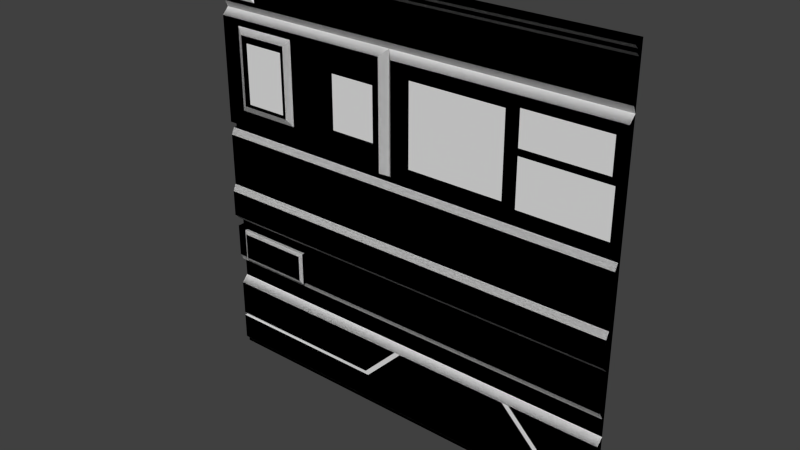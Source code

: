 # Source: med2_1.blend  (saved by Blender 2.76.0; exported with 4.5.12 LTS)
import bpy
from mathutils import Matrix  # noqa: F401  (used for matrix-valued properties, if any)

bpy.ops.wm.read_factory_settings(use_empty=True)
scene = bpy.context.scene
scene.name = 'Scene'

# ---- collections
col_collection_7 = bpy.data.collections.new('Collection 7'); scene.collection.children.link(col_collection_7)

# ---- world
world_world = bpy.data.worlds.new('World'); scene.world = world_world
world_world.color = (0.05088, 0.05088, 0.05088)
world_world.use_sun_shadow = False
world_world.sun_shadow_jitter_overblur = 0.0
world_world.cycles.sampling_method = 'NONE'
world_world.cycles.sample_map_resolution = 256

# ---- meshes
me_med2_1_png_001 = bpy.data.meshes.new('med2_1.png.001')
me_med2_1_png_001.from_pydata([(-0.1402, 1.24, 0.9), (-0.1402, 1.24, 0.26), (-1.28, 1.24, 0.26), (-1.28, 1.24, 0.9), (-1.16, 1.24, 0.36), (-1.16, 1.24, 0.86), (-0.8001, 1.22, 0.4004), (-0.8001, 1.22, 0.82), (-1.12, 1.22, 0.82), (-1.12, 1.22, 0.4004), (-0.76, 1.24, 0.86), (-0.76, 1.24, 0.36), (-1.28, 1.28, -1.28), (1.28, 1.28, -1.28), (1.28, 1.22, 1.28), (-1.28, 1.22, 1.28), (-1.28, 1.26, -1.24), (-1.28, 1.24, -1.06), (-1.28, 1.24, -1.04), (-1.28, 1.24, -0.82), (-1.28, 1.28, -0.78), (-1.28, 1.28, -0.66), (-1.18, 1.21, -0.5983), (-1.2, 1.22, -0.6183), (-1.28, 1.28, -0.42), (-1.28, 1.28, -0.38), (-1.28, 1.28, 0.22), (-1.28, 1.28, 0.24), (-1.28, 1.28, 0.94), (-1.28, 1.26, 0.98), (-1.28, 1.26, 1.2), (-1.28, 1.24, 1.24), (1.28, 1.26, -1.24), (1.28, 1.24, -1.06), (1.28, 1.24, -1.04), (1.28, 1.24, -0.82), (1.28, 1.28, -0.78), (1.28, 1.28, -0.66), (1.28, 1.28, -0.42), (1.28, 1.28, -0.38), (1.28, 1.28, 0.22), (1.28, 1.28, 0.24), (1.28, 1.28, 0.94), (1.28, 1.26, 0.98), (1.28, 1.26, 1.2), (1.28, 1.24, 1.24), (-0.9999, 1.26, 1.02), (-1.2, 1.26, 1.02), (-0.9999, 1.26, 1.18), (-1.2, 1.26, 1.18), (1.28, 1.26, -1.26), (-0.1003, 1.28, 0.24), (-0.1003, 1.28, 0.94), (1.124, 1.24, -1.05), (-1.28, 1.26, -1.26), (1.28, 1.24, -1.22), (-0.2472, 1.24, -1.05), (1.28, 1.24, 0.9), (-0.05983, 1.24, 0.9), (-0.1402, 1.24, 0.9), (-0.7406, 1.21, -0.4383), (-0.7406, 1.21, -0.5983), (-0.7204, 1.22, -0.6183), (-0.7204, 1.22, -0.4183), (1.28, 1.22, 1.26), (-1.2, 1.22, -0.4183), (-1.28, 1.24, -1.22), (-1.18, 1.21, -0.4383), (-1.28, 1.22, 1.26), (1.28, 1.24, 1.22), (-1.28, 1.24, 1.22), (1.28, 1.24, 0.26), (-0.05983, 1.24, 0.26), (-0.1402, 1.24, 0.26), (-1.28, 1.24, 0.26), (-1.2, 1.22, 1.18), (-0.9999, 1.22, 1.18), (-1.2, 1.22, 1.02), (-0.9999, 1.22, 1.02), (-1.28, 1.26, -0.38), (-1.28, 1.22, -0.34), (-1.28, 1.22, -0.18), (-1.28, 1.24, -0.14), (-1.28, 1.24, 0.18), (-1.28, 1.26, 0.22), (1.28, 1.26, -0.38), (1.28, 1.22, -0.34), (1.28, 1.22, -0.18), (1.28, 1.24, -0.14), (1.28, 1.24, 0.18), (1.28, 1.26, 0.22), (-1.28, 1.26, -0.66), (-1.28, 1.24, -0.62), (-1.28, 1.24, -0.42), (1.28, 1.26, -0.66), (1.28, 1.24, -0.62), (1.28, 1.24, -0.42), (-1.2, 1.24, -0.62), (-1.2, 1.24, -0.42), (-0.7204, 1.24, -0.62), (-0.7204, 1.24, -0.42), (-1.28, 1.26, -1.06), (-1.28, 1.26, -1.04), (1.28, 1.26, -1.06), (1.28, 1.26, -1.04), (-1.28, 1.28, 1.28), (1.28, 1.28, 1.28), (-1.28, 1.24, 0.9)], [], [(0, 3, 1), (3, 2, 1), (8, 9, 6), (8, 7, 5), (6, 11, 10), (7, 8, 6), (9, 8, 5), (6, 9, 4), (4, 9, 5), (7, 6, 10), (11, 6, 4), (48, 76, 78), (87, 81, 80), (92, 93, 24), (44, 42, 106), (90, 84, 83), (51, 27, 26), (31, 70, 69), (106, 105, 15), (42, 52, 58), (100, 38, 24), (14, 106, 15), (72, 71, 57), (49, 75, 76), (80, 79, 85), (32, 16, 54), (86, 87, 80), (43, 42, 44), (49, 47, 75), (45, 69, 44), (82, 88, 83), (40, 41, 51), (34, 53, 104), (56, 101, 17), (51, 52, 59), (107, 28, 27), (42, 43, 29), (22, 61, 60), (92, 97, 98), (20, 36, 37), (39, 85, 79), (75, 77, 78), (31, 105, 30), (59, 52, 28), (104, 53, 103), (46, 48, 78), (64, 68, 31), (67, 22, 60), (28, 29, 30), (81, 87, 82), (25, 39, 79), (41, 71, 72), (65, 67, 63), (67, 60, 63), (99, 91, 94), (100, 96, 38), (44, 69, 70), (37, 38, 95), (57, 71, 41), (98, 97, 23), (50, 54, 12), (62, 61, 22), (82, 26, 25), (64, 14, 15), (106, 45, 44), (30, 70, 31), (53, 33, 103), (73, 74, 27), (65, 63, 100), (47, 77, 75), (40, 89, 88), (34, 35, 53), (53, 35, 56), (60, 61, 62), (45, 31, 69), (16, 66, 101), (87, 86, 39), (56, 18, 102), (66, 17, 101), (74, 107, 27), (92, 24, 21), (99, 62, 23), (20, 12, 102), (36, 35, 104), (88, 89, 83), (35, 36, 20), (47, 46, 77), (100, 63, 62), (56, 102, 101), (55, 66, 16), (87, 88, 82), (28, 42, 29), (51, 72, 58), (76, 75, 78), (50, 32, 54), (22, 67, 23), (101, 102, 12), (21, 91, 92), (102, 19, 20), (95, 96, 99), (90, 89, 40), (96, 95, 38), (56, 17, 66), (73, 51, 59), (36, 104, 13), (16, 101, 12), (92, 91, 97), (58, 72, 57), (94, 37, 95), (19, 35, 20), (39, 40, 88), (106, 64, 45), (63, 60, 62), (96, 100, 99), (23, 62, 22), (80, 81, 25), (25, 79, 80), (84, 26, 83), (65, 98, 23), (25, 81, 82), (42, 57, 41), (51, 41, 72), (44, 30, 43), (94, 95, 99), (67, 65, 23), (106, 14, 64), (51, 73, 27), (93, 92, 98), (88, 87, 39), (105, 28, 30), (21, 20, 37), (31, 68, 105), (86, 85, 39), (99, 97, 91), (84, 90, 40), (13, 50, 12), (89, 90, 83), (107, 59, 28), (38, 39, 24), (99, 100, 62), (86, 80, 85), (46, 78, 77), (82, 83, 26), (57, 42, 58), (68, 15, 105), (21, 37, 91), (48, 49, 76), (97, 99, 23), (100, 24, 98), (39, 25, 24), (52, 51, 58), (103, 55, 32), (32, 55, 16), (26, 84, 40), (32, 13, 103), (18, 19, 102), (35, 34, 104), (30, 29, 43), (56, 55, 53), (68, 64, 15), (45, 64, 31), (19, 18, 56), (24, 93, 98), (30, 44, 70), (26, 40, 51), (98, 65, 100), (12, 54, 16), (35, 19, 56), (104, 103, 13), (56, 66, 55), (55, 33, 53), (50, 13, 32), (103, 33, 55), (37, 94, 91), (7, 10, 5), (12, 105, 106), (13, 12, 106)])
_uv = me_med2_1_png_001.uv_layers.new(name='UVMap')
_uv.uv.foreach_set('vector', [0.625, 0.7454, 0.6561, 0.7376, 0.6389, 0.7454, 0.6561, 0.7376, 0.6389, 0.7375, 0.6389, 0.7454, 0.627, 0.7444, 0.627, 0.7393, 0.6309, 0.7393, 0.627, 0.7444, 0.6309, 0.7444, 0.6265, 0.7449, 0.6309, 0.7395, 0.6314, 0.7391, 0.6314, 0.7446, 0.6309, 0.7444, 0.627, 0.7444, 0.6309, 0.7393, 0.6269, 0.7395, 0.6269, 0.7441, 0.6265, 0.7446, 0.6304, 0.7393, 0.6273, 0.7393, 0.6269, 0.7388, 0.6265, 0.739, 0.6269, 0.7395, 0.6265, 0.7446, 0.6309, 0.7441, 0.6309, 0.7395, 0.6314, 0.7446, 0.6308, 0.7388, 0.6304, 0.7393, 0.6269, 0.7388, 0.6286, 0.7476, 0.6286, 0.7476, 0.6286, 0.7476, 0.6562, 0.7322, 0.625, 0.7322, 0.625, 0.7302, 0.6561, 0.7268, 0.6561, 0.729, 0.6561, 0.729, 0.6561, 0.749, 0.6561, 0.7459, 0.6561, 0.75, 0.6562, 0.7371, 0.625, 0.7371, 0.625, 0.7366, 0.6394, 0.7373, 0.625, 0.7373, 0.625, 0.7371, 0.625, 0.7495, 0.625, 0.7493, 0.6562, 0.7493, 0.6563, 0.75, 0.625, 0.75, 0.625, 0.7499, 0.6562, 0.7458, 0.6394, 0.7458, 0.6399, 0.7454, 0.6337, 0.7299, 0.6445, 0.7299, 0.6308, 0.7299, 0.6563, 0.7499, 0.6563, 0.75, 0.625, 0.7499, 0.6399, 0.7375, 0.6562, 0.7375, 0.6562, 0.7454, 0.6264, 0.7489, 0.6264, 0.7489, 0.6264, 0.7489, 0.625, 0.7302, 0.625, 0.7297, 0.6562, 0.7297, 0.6562, 0.7192, 0.625, 0.7192, 0.625, 0.719, 0.6562, 0.7302, 0.6562, 0.7322, 0.625, 0.7302, 0.6561, 0.7463, 0.6561, 0.7459, 0.6561, 0.749, 0.6259, 0.7473, 0.6259, 0.7473, 0.6259, 0.7473, 0.6561, 0.7495, 0.6561, 0.7493, 0.6561, 0.749, 0.625, 0.7327, 0.6562, 0.7327, 0.625, 0.7366, 0.6562, 0.7371, 0.6562, 0.7373, 0.6394, 0.7373, 0.6562, 0.7217, 0.6524, 0.7217, 0.6562, 0.7217, 0.6377, 0.7215, 0.6251, 0.7215, 0.6251, 0.7215, 0.6394, 0.7373, 0.6394, 0.7458, 0.6389, 0.7454, 0.6561, 0.7454, 0.6561, 0.7459, 0.6561, 0.7373, 0.6562, 0.7458, 0.6562, 0.7463, 0.625, 0.7463, 0.6262, 0.7271, 0.6316, 0.7271, 0.6316, 0.729, 0.625, 0.7268, 0.626, 0.7268, 0.626, 0.7293, 0.625, 0.7249, 0.6562, 0.7249, 0.6562, 0.7263, 0.6562, 0.7298, 0.6562, 0.7298, 0.625, 0.7298, 0.626, 0.7488, 0.626, 0.7468, 0.6284, 0.7468, 0.6561, 0.7495, 0.6561, 0.75, 0.6561, 0.749, 0.6389, 0.7454, 0.6394, 0.7458, 0.625, 0.7458, 0.6539, 0.7214, 0.6538, 0.7214, 0.6539, 0.7214, 0.6286, 0.7476, 0.6286, 0.7476, 0.6286, 0.7476, 0.6562, 0.7497, 0.625, 0.7497, 0.625, 0.7495, 0.6262, 0.729, 0.6262, 0.7271, 0.6316, 0.729, 0.6561, 0.7459, 0.6561, 0.7463, 0.6561, 0.749, 0.625, 0.7322, 0.6562, 0.7322, 0.625, 0.7327, 0.625, 0.7298, 0.6562, 0.7298, 0.625, 0.7298, 0.6562, 0.7373, 0.6562, 0.7375, 0.6399, 0.7375, 0.626, 0.7293, 0.6262, 0.729, 0.6318, 0.7293, 0.6262, 0.729, 0.6316, 0.729, 0.6318, 0.7293, 0.6318, 0.7268, 0.625, 0.7263, 0.6562, 0.7263, 0.6337, 0.7299, 0.6445, 0.7299, 0.6445, 0.7299, 0.6562, 0.749, 0.6562, 0.7493, 0.625, 0.7493, 0.6561, 0.7263, 0.6561, 0.729, 0.6561, 0.7268, 0.6561, 0.7454, 0.6561, 0.7376, 0.6561, 0.7373, 0.626, 0.7293, 0.626, 0.7268, 0.626, 0.7268, 0.6562, 0.719, 0.625, 0.719, 0.625, 0.7188, 0.6318, 0.7268, 0.6316, 0.7271, 0.6262, 0.7271, 0.6561, 0.7327, 0.6561, 0.7371, 0.6561, 0.7298, 0.6562, 0.7498, 0.6562, 0.7499, 0.625, 0.7499, 0.6561, 0.75, 0.6561, 0.7495, 0.6561, 0.749, 0.6561, 0.749, 0.6561, 0.7493, 0.6561, 0.7495, 0.6544, 0.7214, 0.6562, 0.7214, 0.6562, 0.7214, 0.6389, 0.7375, 0.625, 0.7375, 0.625, 0.7373, 0.6317, 0.7299, 0.6331, 0.7299, 0.6337, 0.7299, 0.6259, 0.7473, 0.6259, 0.7473, 0.6259, 0.7473, 0.6561, 0.7371, 0.6561, 0.7366, 0.6561, 0.7327, 0.6562, 0.7217, 0.6562, 0.7244, 0.6526, 0.7217, 0.6526, 0.7217, 0.6562, 0.7244, 0.6382, 0.7212, 0.6316, 0.729, 0.6316, 0.7271, 0.6318, 0.7268, 0.6562, 0.7495, 0.625, 0.7495, 0.6562, 0.7493, 0.6561, 0.7193, 0.6561, 0.7195, 0.6561, 0.7215, 0.6561, 0.7322, 0.6561, 0.7302, 0.6561, 0.7298, 0.6375, 0.7217, 0.625, 0.7217, 0.625, 0.7217, 0.6561, 0.7195, 0.6561, 0.7215, 0.6561, 0.7215, 0.6561, 0.7376, 0.6561, 0.7454, 0.6561, 0.7373, 0.6561, 0.7268, 0.6561, 0.729, 0.6561, 0.7263, 0.6319, 0.7268, 0.6319, 0.7268, 0.6261, 0.7267, 0.6561, 0.7249, 0.6561, 0.7188, 0.6561, 0.7217, 0.6561, 0.7249, 0.6561, 0.7244, 0.6561, 0.7217, 0.6562, 0.7327, 0.6562, 0.7366, 0.625, 0.7366, 0.6562, 0.7244, 0.6562, 0.7249, 0.625, 0.7249, 0.6259, 0.7473, 0.626, 0.7473, 0.6259, 0.7473, 0.632, 0.7293, 0.632, 0.7293, 0.632, 0.7268, 0.6342, 0.7215, 0.6335, 0.7215, 0.6335, 0.7215, 0.6562, 0.7195, 0.625, 0.7195, 0.625, 0.7192, 0.6562, 0.7322, 0.6562, 0.7327, 0.625, 0.7327, 0.625, 0.7458, 0.6562, 0.7458, 0.625, 0.7463, 0.6394, 0.7373, 0.6399, 0.7375, 0.6399, 0.7454, 0.6284, 0.7488, 0.626, 0.7488, 0.6284, 0.7468, 0.6562, 0.719, 0.6562, 0.7192, 0.625, 0.719, 0.6262, 0.7271, 0.6262, 0.729, 0.626, 0.7268, 0.6561, 0.7215, 0.6561, 0.7217, 0.6561, 0.7188, 0.6561, 0.7263, 0.6561, 0.7263, 0.6561, 0.7268, 0.6561, 0.7217, 0.6561, 0.7244, 0.6561, 0.7249, 0.6562, 0.7268, 0.6562, 0.7293, 0.6318, 0.7268, 0.6561, 0.7371, 0.6561, 0.7366, 0.6561, 0.7371, 0.6561, 0.729, 0.6561, 0.7268, 0.6561, 0.729, 0.6382, 0.7212, 0.6252, 0.7212, 0.6252, 0.7194, 0.6389, 0.7375, 0.6394, 0.7373, 0.6389, 0.7454, 0.6561, 0.7249, 0.6561, 0.7217, 0.6561, 0.7188, 0.6561, 0.7193, 0.6561, 0.7215, 0.6561, 0.7188, 0.625, 0.7268, 0.625, 0.7263, 0.626, 0.7268, 0.6399, 0.7454, 0.6399, 0.7375, 0.6562, 0.7454, 0.6561, 0.7263, 0.6561, 0.7263, 0.6561, 0.7268, 0.625, 0.7244, 0.6562, 0.7244, 0.625, 0.7249, 0.6561, 0.7298, 0.6561, 0.7371, 0.6561, 0.7327, 0.6561, 0.75, 0.6561, 0.7498, 0.6561, 0.7495, 0.6318, 0.7293, 0.6316, 0.729, 0.6318, 0.7268, 0.6562, 0.7293, 0.6318, 0.7293, 0.6318, 0.7268, 0.626, 0.7268, 0.6318, 0.7268, 0.6262, 0.7271, 0.6561, 0.7302, 0.6561, 0.7322, 0.6561, 0.7298, 0.6561, 0.7298, 0.6561, 0.7298, 0.6561, 0.7302, 0.6561, 0.7371, 0.6561, 0.7371, 0.6561, 0.7366, 0.626, 0.7293, 0.626, 0.7293, 0.626, 0.7268, 0.6561, 0.7298, 0.6561, 0.7322, 0.6561, 0.7327, 0.6561, 0.7459, 0.6561, 0.7454, 0.6561, 0.7373, 0.6394, 0.7373, 0.6562, 0.7373, 0.6399, 0.7375, 0.625, 0.749, 0.6561, 0.7463, 0.6561, 0.749, 0.6562, 0.7263, 0.6562, 0.7268, 0.6318, 0.7268, 0.6262, 0.729, 0.626, 0.7293, 0.626, 0.7268, 0.6561, 0.75, 0.6561, 0.75, 0.6561, 0.7498, 0.6394, 0.7373, 0.6389, 0.7375, 0.625, 0.7373, 0.625, 0.7293, 0.625, 0.7268, 0.626, 0.7293, 0.6561, 0.7327, 0.6561, 0.7322, 0.6561, 0.7298, 0.6561, 0.75, 0.6561, 0.7459, 0.6561, 0.749, 0.625, 0.7263, 0.625, 0.7249, 0.6562, 0.7263, 0.6561, 0.7495, 0.6561, 0.7498, 0.6561, 0.75, 0.6561, 0.7302, 0.6561, 0.7298, 0.6561, 0.7298, 0.6318, 0.7268, 0.626, 0.7268, 0.625, 0.7263, 0.6251, 0.7365, 0.6558, 0.7365, 0.6558, 0.7365, 0.6562, 0.7188, 0.6562, 0.719, 0.625, 0.7188, 0.6562, 0.7366, 0.6562, 0.7371, 0.625, 0.7366, 0.625, 0.7454, 0.6389, 0.7454, 0.625, 0.7458, 0.6562, 0.7293, 0.6562, 0.7297, 0.625, 0.7293, 0.632, 0.7268, 0.632, 0.7293, 0.632, 0.7268, 0.6562, 0.7302, 0.625, 0.7302, 0.6562, 0.7297, 0.626, 0.7473, 0.626, 0.7473, 0.6259, 0.7473, 0.6561, 0.7327, 0.6561, 0.7366, 0.6561, 0.7371, 0.6562, 0.7454, 0.6562, 0.7458, 0.6399, 0.7454, 0.6561, 0.7498, 0.6561, 0.75, 0.6561, 0.75, 0.625, 0.7263, 0.6562, 0.7263, 0.625, 0.7263, 0.6264, 0.7489, 0.6264, 0.7489, 0.6264, 0.7489, 0.6261, 0.7267, 0.6319, 0.7268, 0.6261, 0.7267, 0.6337, 0.7299, 0.6308, 0.7299, 0.6317, 0.7299, 0.6562, 0.7297, 0.625, 0.7297, 0.625, 0.7293, 0.6394, 0.7458, 0.6394, 0.7373, 0.6399, 0.7454, 0.6561, 0.7215, 0.6561, 0.7195, 0.6561, 0.7193, 0.6562, 0.7192, 0.6562, 0.7195, 0.625, 0.7192, 0.6251, 0.7365, 0.6251, 0.7365, 0.6558, 0.7365, 0.6561, 0.7193, 0.6561, 0.7188, 0.6561, 0.7215, 0.6561, 0.7217, 0.6561, 0.7244, 0.6561, 0.7217, 0.6561, 0.7244, 0.6561, 0.7217, 0.6561, 0.7217, 0.6561, 0.7463, 0.6562, 0.7463, 0.6561, 0.749, 0.6382, 0.7212, 0.6562, 0.7194, 0.6526, 0.7217, 0.625, 0.7498, 0.6562, 0.7498, 0.625, 0.7499, 0.6562, 0.7495, 0.6562, 0.7497, 0.625, 0.7495, 0.625, 0.7244, 0.625, 0.7217, 0.6382, 0.7212, 0.6308, 0.7299, 0.6308, 0.7299, 0.6317, 0.7299, 0.625, 0.749, 0.6562, 0.749, 0.625, 0.7493, 0.625, 0.7371, 0.6562, 0.7371, 0.6394, 0.7373, 0.6317, 0.7299, 0.6317, 0.7299, 0.6337, 0.7299, 0.6561, 0.7188, 0.6561, 0.719, 0.6561, 0.7193, 0.6562, 0.7244, 0.625, 0.7244, 0.6382, 0.7212, 0.6561, 0.7217, 0.6561, 0.7215, 0.6561, 0.7188, 0.6382, 0.7212, 0.6252, 0.7194, 0.6562, 0.7194, 0.6562, 0.7194, 0.6562, 0.7212, 0.6526, 0.7217, 0.6561, 0.719, 0.6561, 0.7188, 0.6561, 0.7193, 0.6561, 0.7215, 0.6561, 0.7215, 0.6561, 0.7195, 0.6562, 0.7263, 0.6562, 0.7263, 0.625, 0.7263, 0.6309, 0.7444, 0.6314, 0.7449, 0.6265, 0.7449, 0.625, 0.7188, 0.0, 0.0, 0.6563, 0.75, 0.0, 0.0, 0.625, 0.7188, 0.6563, 0.75])
_ca = me_med2_1_png_001.color_attributes.new('Col', 'BYTE_COLOR', 'CORNER')
_ca.data.foreach_set('color', [0.2346, 0.0, 0.0, 1.0, 0.2346, 0.0, 0.0, 1.0, 0.2346, 0.0, 0.0, 1.0, 0.2346, 0.0, 0.0, 1.0, 0.2346, 0.0, 0.0, 1.0, 0.2346, 0.0, 0.0, 1.0, 0.2346, 0.0, 0.0, 1.0, 0.2346, 0.0, 0.0, 1.0, 0.2346, 0.0, 0.0, 1.0, 0.2346, 0.0, 0.0, 1.0, 0.2346, 0.0, 0.0, 1.0, 0.2346, 0.0, 0.0, 1.0, 0.2346, 0.0, 0.0, 1.0, 0.2346, 0.0, 0.0, 1.0, 0.2346, 0.0, 0.0, 1.0, 0.2346, 0.0, 0.0, 1.0, 0.2346, 0.0, 0.0, 1.0, 0.2346, 0.0, 0.0, 1.0, 0.2346, 0.0, 0.0, 1.0, 0.2346, 0.0, 0.0, 1.0, 0.2346, 0.0, 0.0, 1.0, 0.2346, 0.0, 0.0, 1.0, 0.2346, 0.0, 0.0, 1.0, 0.2346, 0.0, 0.0, 1.0, 0.2346, 0.0, 0.0, 1.0, 0.2346, 0.0, 0.0, 1.0, 0.2346, 0.0, 0.0, 1.0, 0.2346, 0.0, 0.0, 1.0, 0.2346, 0.0, 0.0, 1.0, 0.2346, 0.0, 0.0, 1.0, 0.2346, 0.0, 0.0, 1.0, 0.2346, 0.0, 0.0, 1.0, 0.2346, 0.0, 0.0, 1.0, 0.2346, 0.0, 0.0, 1.0, 0.2346, 0.0, 0.0, 1.0, 0.2346, 0.0, 0.0, 1.0, 0.2346, 0.0, 0.0, 1.0, 0.2346, 0.0, 0.0, 1.0, 0.2346, 0.0, 0.0, 1.0, 0.2346, 0.0, 0.0, 1.0, 0.2346, 0.0, 0.0, 1.0, 0.2346, 0.0, 0.0, 1.0, 0.2346, 0.0, 0.0, 1.0, 0.2346, 0.0, 0.0, 1.0, 0.2346, 0.0, 0.0, 1.0, 0.2346, 0.0, 0.0, 1.0, 0.2346, 0.0, 0.0, 1.0, 0.2346, 0.0, 0.0, 1.0, 0.2346, 0.0, 0.0, 1.0, 0.2346, 0.0, 0.0, 1.0, 0.2346, 0.0, 0.0, 1.0, 0.2346, 0.0, 0.0, 1.0, 0.2346, 0.0, 0.0, 1.0, 0.2346, 0.0, 0.0, 1.0, 0.2346, 0.0, 0.0, 1.0, 0.2346, 0.0, 0.0, 1.0, 0.2346, 0.0, 0.0, 1.0, 0.2346, 0.0, 0.0, 1.0, 0.2346, 0.0, 0.0, 1.0, 0.2346, 0.0, 0.0, 1.0, 0.2346, 0.0, 0.0, 1.0, 0.2346, 0.0, 0.0, 1.0, 0.2346, 0.0, 0.0, 1.0, 0.2346, 0.0, 0.0, 1.0, 0.2346, 0.0, 0.0, 1.0, 0.2346, 0.0, 0.0, 1.0, 0.2346, 0.0, 0.0, 1.0, 0.2346, 0.0, 0.0, 1.0, 0.2346, 0.0, 0.0, 1.0, 0.2346, 0.0, 0.0, 1.0, 0.2346, 0.0, 0.0, 1.0, 0.2346, 0.0, 0.0, 1.0, 0.2346, 0.0, 0.0, 1.0, 0.2346, 0.0, 0.0, 1.0, 0.2346, 0.0, 0.0, 1.0, 0.2346, 0.0, 0.0, 1.0, 0.2346, 0.0, 0.0, 1.0, 0.2346, 0.0, 0.0, 1.0, 0.2346, 0.0, 0.0, 1.0, 0.2346, 0.0, 0.0, 1.0, 0.2346, 0.0, 0.0, 1.0, 0.2346, 0.0, 0.0, 1.0, 0.2346, 0.0, 0.0, 1.0, 0.2346, 0.0, 0.0, 1.0, 0.2346, 0.0, 0.0, 1.0, 0.2346, 0.0, 0.0, 1.0, 0.2346, 0.0, 0.0, 1.0, 0.2346, 0.0, 0.0, 1.0, 0.2346, 0.0, 0.0, 1.0, 0.2346, 0.0, 0.0, 1.0, 0.2346, 0.0, 0.0, 1.0, 0.2346, 0.0, 0.0, 1.0, 0.2346, 0.0, 0.0, 1.0, 0.2346, 0.0, 0.0, 1.0, 0.2346, 0.0, 0.0, 1.0, 0.2346, 0.0, 0.0, 1.0, 0.2346, 0.0, 0.0, 1.0, 0.2346, 0.0, 0.0, 1.0, 0.2346, 0.0, 0.0, 1.0, 0.2346, 0.0, 0.0, 1.0, 0.2346, 0.0, 0.0, 1.0, 0.2346, 0.0, 0.0, 1.0, 0.2346, 0.0, 0.0, 1.0, 0.2346, 0.0, 0.0, 1.0, 0.2346, 0.0, 0.0, 1.0, 0.2346, 0.0, 0.0, 1.0, 0.2346, 0.0, 0.0, 1.0, 0.2346, 0.0, 0.0, 1.0, 0.2346, 0.0, 0.0, 1.0, 0.2346, 0.0, 0.0, 1.0, 0.2346, 0.0, 0.0, 1.0, 0.2346, 0.0, 0.0, 1.0, 0.2346, 0.0, 0.0, 1.0, 0.2346, 0.0, 0.0, 1.0, 0.2346, 0.0, 0.0, 1.0, 0.2346, 0.0, 0.0, 1.0, 0.2346, 0.0, 0.0, 1.0, 0.2346, 0.0, 0.0, 1.0, 0.2346, 0.0, 0.0, 1.0, 0.2346, 0.0, 0.0, 1.0, 0.2346, 0.0, 0.0, 1.0, 0.2346, 0.0, 0.0, 1.0, 0.2346, 0.0, 0.0, 1.0, 0.2346, 0.0, 0.0, 1.0, 0.2346, 0.0, 0.0, 1.0, 0.2346, 0.0, 0.0, 1.0, 0.2346, 0.0, 0.0, 1.0, 0.2346, 0.0, 0.0, 1.0, 0.2346, 0.0, 0.0, 1.0, 0.2346, 0.0, 0.0, 1.0, 0.2346, 0.0, 0.0, 1.0, 0.2346, 0.0, 0.0, 1.0, 0.2346, 0.0, 0.0, 1.0, 0.2346, 0.0, 0.0, 1.0, 0.2346, 0.0, 0.0, 1.0, 0.2346, 0.0, 0.0, 1.0, 0.2346, 0.0, 0.0, 1.0, 0.2346, 0.0, 0.0, 1.0, 0.2346, 0.0, 0.0, 1.0, 0.2346, 0.0, 0.0, 1.0, 0.2346, 0.0, 0.0, 1.0, 0.2346, 0.0, 0.0, 1.0, 0.2346, 0.0, 0.0, 1.0, 0.2346, 0.0, 0.0, 1.0, 0.2346, 0.0, 0.0, 1.0, 0.2346, 0.0, 0.0, 1.0, 0.2346, 0.0, 0.0, 1.0, 0.2346, 0.0, 0.0, 1.0, 0.2346, 0.0, 0.0, 1.0, 0.2346, 0.0, 0.0, 1.0, 0.2346, 0.0, 0.0, 1.0, 0.2346, 0.0, 0.0, 1.0, 0.2346, 0.0, 0.0, 1.0, 0.2346, 0.0, 0.0, 1.0, 0.2346, 0.0, 0.0, 1.0, 0.2346, 0.0, 0.0, 1.0, 0.2346, 0.0, 0.0, 1.0, 0.2346, 0.0, 0.0, 1.0, 0.2346, 0.0, 0.0, 1.0, 0.2346, 0.0, 0.0, 1.0, 0.2346, 0.0, 0.0, 1.0, 0.2346, 0.0, 0.0, 1.0, 0.2346, 0.0, 0.0, 1.0, 0.2346, 0.0, 0.0, 1.0, 0.2346, 0.0, 0.0, 1.0, 0.2346, 0.0, 0.0, 1.0, 0.2346, 0.0, 0.0, 1.0, 0.2346, 0.0, 0.0, 1.0, 0.2346, 0.0, 0.0, 1.0, 0.2346, 0.0, 0.0, 1.0, 0.2346, 0.0, 0.0, 1.0, 0.2346, 0.0, 0.0, 1.0, 0.2346, 0.0, 0.0, 1.0, 0.2346, 0.0, 0.0, 1.0, 0.2346, 0.0, 0.0, 1.0, 0.2346, 0.0, 0.0, 1.0, 0.2346, 0.0, 0.0, 1.0, 0.2346, 0.0, 0.0, 1.0, 0.2346, 0.0, 0.0, 1.0, 0.2346, 0.0, 0.0, 1.0, 0.2346, 0.0, 0.0, 1.0, 0.2346, 0.0, 0.0, 1.0, 0.2346, 0.0, 0.0, 1.0, 0.2346, 0.0, 0.0, 1.0, 0.2346, 0.0, 0.0, 1.0, 0.2346, 0.0, 0.0, 1.0, 0.2346, 0.0, 0.0, 1.0, 0.2346, 0.0, 0.0, 1.0, 0.2346, 0.0, 0.0, 1.0, 0.2346, 0.0, 0.0, 1.0, 0.2346, 0.0, 0.0, 1.0, 0.2346, 0.0, 0.0, 1.0, 0.2346, 0.0, 0.0, 1.0, 0.2346, 0.0, 0.0, 1.0, 0.2346, 0.0, 0.0, 1.0, 0.2346, 0.0, 0.0, 1.0, 0.2346, 0.0, 0.0, 1.0, 0.2346, 0.0, 0.0, 1.0, 0.2346, 0.0, 0.0, 1.0, 0.2346, 0.0, 0.0, 1.0, 0.2346, 0.0, 0.0, 1.0, 0.2346, 0.0, 0.0, 1.0, 0.2346, 0.0, 0.0, 1.0, 0.2346, 0.0, 0.0, 1.0, 0.2346, 0.0, 0.0, 1.0, 0.2346, 0.0, 0.0, 1.0, 0.2346, 0.0, 0.0, 1.0, 0.2346, 0.0, 0.0, 1.0, 0.2346, 0.0, 0.0, 1.0, 0.2346, 0.0, 0.0, 1.0, 0.2346, 0.0, 0.0, 1.0, 0.2346, 0.0, 0.0, 1.0, 0.2346, 0.0, 0.0, 1.0, 0.2346, 0.0, 0.0, 1.0, 0.2346, 0.0, 0.0, 1.0, 0.2346, 0.0, 0.0, 1.0, 0.2346, 0.0, 0.0, 1.0, 0.2346, 0.0, 0.0, 1.0, 0.2346, 0.0, 0.0, 1.0, 0.2346, 0.0, 0.0, 1.0, 0.2346, 0.0, 0.0, 1.0, 0.2346, 0.0, 0.0, 1.0, 0.2346, 0.0, 0.0, 1.0, 0.2346, 0.0, 0.0, 1.0, 0.2346, 0.0, 0.0, 1.0, 0.2346, 0.0, 0.0, 1.0, 0.2346, 0.0, 0.0, 1.0, 0.2346, 0.0, 0.0, 1.0, 0.2346, 0.0, 0.0, 1.0, 0.2346, 0.0, 0.0, 1.0, 0.2346, 0.0, 0.0, 1.0, 0.2346, 0.0, 0.0, 1.0, 0.2346, 0.0, 0.0, 1.0, 0.2346, 0.0, 0.0, 1.0, 0.2346, 0.0, 0.0, 1.0, 0.2346, 0.0, 0.0, 1.0, 0.2346, 0.0, 0.0, 1.0, 0.2346, 0.0, 0.0, 1.0, 0.2346, 0.0, 0.0, 1.0, 0.2346, 0.0, 0.0, 1.0, 0.2346, 0.0, 0.0, 1.0, 0.2346, 0.0, 0.0, 1.0, 0.2346, 0.0, 0.0, 1.0, 0.2346, 0.0, 0.0, 1.0, 0.2346, 0.0, 0.0, 1.0, 0.2346, 0.0, 0.0, 1.0, 0.2346, 0.0, 0.0, 1.0, 0.2346, 0.0, 0.0, 1.0, 0.2346, 0.0, 0.0, 1.0, 0.2346, 0.0, 0.0, 1.0, 0.2346, 0.0, 0.0, 1.0, 0.2346, 0.0, 0.0, 1.0, 0.2346, 0.0, 0.0, 1.0, 0.2346, 0.0, 0.0, 1.0, 0.2346, 0.0, 0.0, 1.0, 0.2346, 0.0, 0.0, 1.0, 0.2346, 0.0, 0.0, 1.0, 0.2346, 0.0, 0.0, 1.0, 0.2346, 0.0, 0.0, 1.0, 0.2346, 0.0, 0.0, 1.0, 0.2346, 0.0, 0.0, 1.0, 0.2346, 0.0, 0.0, 1.0, 0.2346, 0.0, 0.0, 1.0, 0.2346, 0.0, 0.0, 1.0, 0.2346, 0.0, 0.0, 1.0, 0.2346, 0.0, 0.0, 1.0, 0.2346, 0.0, 0.0, 1.0, 0.2346, 0.0, 0.0, 1.0, 0.2346, 0.0, 0.0, 1.0, 0.2346, 0.0, 0.0, 1.0, 0.2346, 0.0, 0.0, 1.0, 0.2346, 0.0, 0.0, 1.0, 0.2346, 0.0, 0.0, 1.0, 0.2346, 0.0, 0.0, 1.0, 0.2346, 0.0, 0.0, 1.0, 0.2346, 0.0, 0.0, 1.0, 0.2346, 0.0, 0.0, 1.0, 0.2346, 0.0, 0.0, 1.0, 0.2346, 0.0, 0.0, 1.0, 0.2346, 0.0, 0.0, 1.0, 0.2346, 0.0, 0.0, 1.0, 0.2346, 0.0, 0.0, 1.0, 0.2346, 0.0, 0.0, 1.0, 0.2346, 0.0, 0.0, 1.0, 0.2346, 0.0, 0.0, 1.0, 0.2346, 0.0, 0.0, 1.0, 0.2346, 0.0, 0.0, 1.0, 0.2346, 0.0, 0.0, 1.0, 0.2346, 0.0, 0.0, 1.0, 0.2346, 0.0, 0.0, 1.0, 0.2346, 0.0, 0.0, 1.0, 0.2346, 0.0, 0.0, 1.0, 0.2346, 0.0, 0.0, 1.0, 0.2346, 0.0, 0.0, 1.0, 0.2346, 0.0, 0.0, 1.0, 0.2346, 0.0, 0.0, 1.0, 0.2346, 0.0, 0.0, 1.0, 0.2346, 0.0, 0.0, 1.0, 0.2346, 0.0, 0.0, 1.0, 0.2346, 0.0, 0.0, 1.0, 0.2346, 0.0, 0.0, 1.0, 0.2346, 0.0, 0.0, 1.0, 0.2346, 0.0, 0.0, 1.0, 0.2346, 0.0, 0.0, 1.0, 0.2346, 0.0, 0.0, 1.0, 0.2346, 0.0, 0.0, 1.0, 0.2346, 0.0, 0.0, 1.0, 0.2346, 0.0, 0.0, 1.0, 0.2346, 0.0, 0.0, 1.0, 0.2346, 0.0, 0.0, 1.0, 0.2346, 0.0, 0.0, 1.0, 0.2346, 0.0, 0.0, 1.0, 0.2346, 0.0, 0.0, 1.0, 0.2346, 0.0, 0.0, 1.0, 0.2346, 0.0, 0.0, 1.0, 0.2346, 0.0, 0.0, 1.0, 0.2346, 0.0, 0.0, 1.0, 0.2346, 0.0, 0.0, 1.0, 0.2346, 0.0, 0.0, 1.0, 0.2346, 0.0, 0.0, 1.0, 0.2346, 0.0, 0.0, 1.0, 0.2346, 0.0, 0.0, 1.0, 0.2346, 0.0, 0.0, 1.0, 0.2346, 0.0, 0.0, 1.0, 0.2346, 0.0, 0.0, 1.0, 0.2346, 0.0, 0.0, 1.0, 0.2346, 0.0, 0.0, 1.0, 0.2346, 0.0, 0.0, 1.0, 0.2346, 0.0, 0.0, 1.0, 0.2346, 0.0, 0.0, 1.0, 0.2346, 0.0, 0.0, 1.0, 0.2346, 0.0, 0.0, 1.0, 0.2346, 0.0, 0.0, 1.0, 0.2346, 0.0, 0.0, 1.0, 0.2346, 0.0, 0.0, 1.0, 0.2346, 0.0, 0.0, 1.0, 0.2346, 0.0, 0.0, 1.0, 0.2346, 0.0, 0.0, 1.0, 0.2346, 0.0, 0.0, 1.0, 0.2346, 0.0, 0.0, 1.0, 0.2346, 0.0, 0.0, 1.0, 0.2346, 0.0, 0.0, 1.0, 0.2346, 0.0, 0.0, 1.0, 0.2346, 0.0, 0.0, 1.0, 0.2346, 0.0, 0.0, 1.0, 0.2346, 0.0, 0.0, 1.0, 0.2346, 0.0, 0.0, 1.0, 0.2346, 0.0, 0.0, 1.0, 0.2346, 0.0, 0.0, 1.0, 0.2346, 0.0, 0.0, 1.0, 0.2346, 0.0, 0.0, 1.0, 0.2346, 0.0, 0.0, 1.0, 0.2346, 0.0, 0.0, 1.0, 0.2346, 0.0, 0.0, 1.0, 0.2346, 0.0, 0.0, 1.0, 0.2346, 0.0, 0.0, 1.0, 0.2346, 0.0, 0.0, 1.0, 0.2346, 0.0, 0.0, 1.0, 0.2346, 0.0, 0.0, 1.0, 0.2346, 0.0, 0.0, 1.0, 0.2346, 0.0, 0.0, 1.0, 0.2346, 0.0, 0.0, 1.0, 0.2346, 0.0, 0.0, 1.0, 0.2346, 0.0, 0.0, 1.0, 0.2346, 0.0, 0.0, 1.0, 0.2346, 0.0, 0.0, 1.0, 0.2346, 0.0, 0.0, 1.0, 0.2346, 0.0, 0.0, 1.0, 0.2346, 0.0, 0.0, 1.0, 0.2346, 0.0, 0.0, 1.0, 0.2346, 0.0, 0.0, 1.0, 0.2346, 0.0, 0.0, 1.0, 0.2346, 0.0, 0.0, 1.0, 0.2346, 0.0, 0.0, 1.0, 0.2346, 0.0, 0.0, 1.0, 0.2346, 0.0, 0.0, 1.0, 0.2346, 0.0, 0.0, 1.0, 0.2346, 0.0, 0.0, 1.0, 0.2346, 0.0, 0.0, 1.0, 0.2346, 0.0, 0.0, 1.0, 0.2346, 0.0, 0.0, 1.0, 0.2346, 0.0, 0.0, 1.0, 0.2346, 0.0, 0.0, 1.0, 0.2346, 0.0, 0.0, 1.0, 0.2346, 0.0, 0.0, 1.0, 0.2346, 0.0, 0.0, 1.0, 0.2346, 0.0, 0.0, 1.0, 0.2346, 0.0, 0.0, 1.0, 0.2346, 0.0, 0.0, 1.0, 0.2346, 0.0, 0.0, 1.0, 0.2346, 0.0, 0.0, 1.0, 0.2346, 0.0, 0.0, 1.0, 0.2346, 0.0, 0.0, 1.0, 0.2346, 0.0, 0.0, 1.0, 0.2346, 0.0, 0.0, 1.0, 0.2346, 0.0, 0.0, 1.0, 0.2346, 0.0, 0.0, 1.0, 0.2346, 0.0, 0.0, 1.0, 0.2346, 0.0, 0.0, 1.0, 0.2346, 0.0, 0.0, 1.0, 0.2346, 0.0, 0.0, 1.0, 0.2346, 0.0, 0.0, 1.0, 0.2346, 0.0, 0.0, 1.0, 0.2346, 0.0, 0.0, 1.0, 0.2346, 0.0, 0.0, 1.0, 0.2346, 0.0, 0.0, 1.0, 0.2346, 0.0, 0.0, 1.0, 0.2346, 0.0, 0.0, 1.0, 0.2346, 0.0, 0.0, 1.0, 0.2346, 0.0, 0.0, 1.0, 0.2346, 0.0, 0.0, 1.0, 0.2346, 0.0, 0.0, 1.0, 0.2346, 0.0, 0.0, 1.0, 0.2346, 0.0, 0.0, 1.0, 0.2346, 0.0, 0.0, 1.0, 0.2346, 0.0, 0.0, 1.0, 0.2346, 0.0, 0.0, 1.0, 0.2346, 0.0, 0.0, 1.0, 0.2346, 0.0, 0.0, 1.0, 0.2346, 0.0, 0.0, 1.0, 0.2346, 0.0, 0.0, 1.0, 0.2346, 0.0, 0.0, 1.0, 0.2346, 0.0, 0.0, 1.0, 0.2346, 0.0, 0.0, 1.0, 0.2346, 0.0, 0.0, 1.0, 0.2346, 0.0, 0.0, 1.0, 0.2346, 0.0, 0.0, 1.0, 0.2346, 0.0, 0.0, 1.0, 0.2346, 0.0, 0.0, 1.0, 0.2346, 0.0, 0.0, 1.0, 0.2346, 0.0, 0.0, 1.0, 0.2346, 0.0, 0.0, 1.0, 0.2346, 0.0, 0.0, 1.0, 0.2346, 0.0, 0.0, 1.0, 0.2346, 0.0, 0.0, 1.0, 0.2346, 0.0, 0.0, 1.0, 0.2346, 0.0, 0.0, 1.0, 0.2346, 0.0, 0.0, 1.0, 0.2346, 0.0, 0.0, 1.0, 0.2346, 0.0, 0.0, 1.0, 0.2346, 0.0, 0.0, 1.0, 0.2346, 0.0, 0.0, 1.0, 0.2346, 0.0, 0.0, 1.0, 0.2346, 0.0, 0.0, 1.0, 0.2346, 0.0, 0.0, 1.0, 0.2346, 0.0, 0.0, 1.0, 0.2346, 0.0, 0.0, 1.0, 0.2346, 0.0, 0.0, 1.0, 0.2346, 0.0, 0.0, 1.0, 0.2346, 0.0, 0.0, 1.0, 0.2346, 0.0, 0.0, 1.0, 0.2346, 0.0, 0.0, 1.0, 0.2346, 0.0, 0.0, 1.0, 0.2346, 0.0, 0.0, 1.0, 0.2346, 0.0, 0.0, 1.0, 0.2346, 0.0, 0.0, 1.0, 0.2346, 0.0, 0.0, 1.0, 0.2346, 0.0, 0.0, 1.0, 0.2346, 0.0, 0.0, 1.0, 0.2346, 0.0, 0.0, 1.0, 0.2346, 0.0, 0.0, 1.0, 0.2346, 0.0, 0.0, 1.0, 0.2346, 0.0, 0.0, 1.0, 0.2346, 0.0, 0.0, 1.0, 0.2346, 0.0, 0.0, 1.0, 0.2346, 0.0, 0.0, 1.0, 0.2346, 0.0, 0.0, 1.0, 0.2346, 0.0, 0.0, 1.0, 0.2346, 0.0, 0.0, 1.0, 0.2346, 0.0, 0.0, 1.0, 0.2346, 0.0, 0.0, 1.0, 0.2346, 0.0, 0.0, 1.0, 0.2346, 0.0, 0.0, 1.0, 0.2346, 0.0, 0.0, 1.0, 0.2346, 0.0, 0.0, 1.0, 0.2346, 0.0, 0.0, 1.0, 0.2346, 0.0, 0.0, 1.0, 0.2346, 0.0, 0.0, 1.0, 0.2346, 0.0, 0.0, 1.0, 0.2346, 0.0, 0.0, 1.0, 0.2346, 0.0, 0.0, 1.0, 0.2346, 0.0, 0.0, 1.0, 0.2346, 0.0, 0.0, 1.0, 0.2346, 0.0, 0.0, 1.0, 0.2346, 0.0, 0.0, 1.0, 0.2346, 0.0, 0.0, 1.0, 0.2346, 0.0, 0.0, 1.0, 0.2346, 0.0, 0.0, 1.0, 0.2346, 0.0, 0.0, 1.0, 0.2346, 0.0, 0.0, 1.0, 0.2346, 0.0, 0.0, 1.0, 0.2346, 0.0, 0.0, 1.0, 0.2346, 0.0, 0.0, 1.0, 0.2346, 0.0, 0.0, 1.0, 0.2346, 0.0, 0.0, 1.0, 0.2346, 0.0, 0.0, 1.0, 0.2346, 0.0, 0.0, 1.0, 0.2346, 0.0, 0.0, 1.0, 0.2346, 0.0, 0.0, 1.0, 0.2346, 0.0, 0.0, 1.0, 0.2346, 0.0, 0.0, 1.0, 0.2346, 0.0, 0.0, 1.0, 0.2346, 0.0, 0.0, 1.0, 0.2346, 0.0, 0.0, 1.0, 0.2346, 0.0, 0.0, 1.0, 0.2346, 0.0, 0.0, 1.0, 0.2346, 0.0, 0.0, 1.0, 0.2346, 0.0, 0.0, 1.0, 0.2346, 0.0, 0.0, 1.0, 0.2346, 0.0, 0.0, 1.0, 0.2346, 0.0, 0.0, 1.0, 0.2346, 0.0, 0.0, 1.0, 0.2346, 0.0, 0.0, 1.0, 0.2346, 0.0, 0.0, 1.0, 0.2346, 0.0, 0.0, 1.0, 0.2346, 0.0, 0.0, 1.0, 0.2346, 0.0, 0.0, 1.0, 0.2346, 0.0, 0.0, 1.0, 0.2346, 0.0, 0.0, 1.0, 0.2346, 0.0, 0.0, 1.0, 0.2346, 0.0, 0.0, 1.0, 0.2346, 0.0, 0.0, 1.0, 0.2346, 0.0, 0.0, 1.0, 0.2346, 0.0, 0.0, 1.0, 0.2346, 0.0, 0.0, 1.0, 0.2346, 0.0, 0.0, 1.0, 1.0, 1.0, 1.0, 1.0, 0.2346, 0.0, 0.0, 1.0, 1.0, 1.0, 1.0, 1.0, 0.2346, 0.0, 0.0, 1.0, 0.2346, 0.0, 0.0, 1.0])
me_med2_1_png_001.use_remesh_preserve_volume = False
me_med2_1_png_001.use_remesh_preserve_attributes = False
me_med2_1_png_001.use_mirror_vertex_groups = False
me_med2_1_png_001.update()
me_med2_1_png = bpy.data.meshes.new('med2_1.png')
me_med2_1_png.from_pydata([(-1.28, 1.28, -1.28), (1.28, 1.28, -1.28), (1.28, 1.22, 1.28), (-1.28, 1.22, 1.28), (-1.28, 1.26, -1.24), (-1.28, 1.24, -1.06), (-1.28, 1.24, -1.04), (-1.28, 1.24, -0.82), (-1.28, 1.28, -0.78), (-1.28, 1.28, -0.66), (-1.18, 1.21, -0.5983), (-1.2, 1.22, -0.6183), (-1.28, 1.28, -0.42), (-1.28, 1.28, -0.38), (-1.28, 1.28, 0.22), (-1.28, 1.28, 0.24), (-1.28, 1.28, 0.94), (-1.28, 1.26, 0.98), (-1.28, 1.26, 1.2), (-1.28, 1.24, 1.24), (1.28, 1.26, -1.24), (1.28, 1.24, -1.06), (1.28, 1.24, -1.04), (1.28, 1.24, -0.82), (1.28, 1.28, -0.78), (1.28, 1.28, -0.66), (1.28, 1.28, -0.42), (1.28, 1.28, -0.38), (1.28, 1.28, 0.22), (1.28, 1.28, 0.24), (1.28, 1.28, 0.94), (1.28, 1.26, 0.98), (1.28, 1.26, 1.2), (1.28, 1.24, 1.24), (-0.9999, 1.26, 1.02), (-1.2, 1.26, 1.02), (-0.9999, 1.26, 1.18), (-1.2, 1.26, 1.18), (1.28, 1.26, -1.26), (-0.1003, 1.28, 0.24), (-0.1003, 1.28, 0.94), (0.9617, 1.24, -1.04), (-1.28, 1.26, -1.26), (-0.22, 1.26, 0.7), (-1.06, 1.23, 0.7601), (-0.84, 1.23, 0.7601), (0.9801, 1.24, -1.1), (1.28, 1.24, -1.22), (-1.08, 1.22, 0.78), (0.001768, 1.24, -0.82), (-0.03621, 1.24, -0.82), (0.7417, 1.24, -0.82), (1.084, 1.24, -1.1), (-1.16, 1.24, 0.86), (0.7001, 1.24, -0.82), (-0.2382, 1.24, -1.06), (-0.8001, 1.22, 0.4004), (-0.8001, 1.22, 0.82), (-1.12, 1.22, 0.82), (-1.16, 1.24, 0.36), (-0.1801, 1.24, 0.7398), (1.28, 1.24, 0.9), (-1.06, 1.23, 0.4398), (-0.84, 1.23, 0.4398), (-1.12, 1.22, 0.4004), (-0.4197, 1.26, 0.7), (-0.1801, 1.24, 0.4204), (-0.4599, 1.24, 0.4204), (-1.08, 1.22, 0.4204), (-0.82, 1.22, 0.78), (-0.82, 1.22, 0.4204), (-0.76, 1.24, 0.86), (-0.76, 1.24, 0.36), (-0.4599, 1.24, 0.7398), (-0.22, 1.26, 0.4599), (-0.4197, 1.26, 0.4599), (-0.05983, 1.24, 0.9), (-0.1402, 1.24, 0.9), (-1.28, 1.24, 0.9), (0.09988, 1.26, 0.78), (0.09988, 1.26, 0.3804), (0.06013, 1.24, 0.82), (0.5998, 1.26, 0.78), (0.5998, 1.26, 0.3804), (0.6399, 1.24, 0.82), (0.7401, 1.26, 0.82), (-0.7406, 1.21, -0.4383), (0.72, 1.24, 0.9), (-0.7406, 1.21, -0.5983), (-0.7204, 1.22, -0.6183), (1.2, 1.26, 0.82), (-0.7204, 1.22, -0.4183), (1.28, 1.22, 1.26), (-1.2, 1.22, -0.4183), (-1.28, 1.24, -1.22), (-0.2562, 1.24, -1.04), (1.124, 1.24, -1.06), (0.72, 1.24, 0.84), (1.22, 1.24, 0.84), (0.7401, 1.26, 0.58), (1.22, 1.26, 0.58), (0.72, 1.24, 0.64), (1.22, 1.24, 0.64), (0.72, 1.24, 0.6001), (0.7401, 1.26, 0.66), (1.2, 1.26, 0.66), (-1.18, 1.21, -0.4383), (-1.28, 1.22, 1.26), (1.28, 1.24, 1.22), (-1.28, 1.24, 1.22), (1.24, 1.24, 0.6001), (0.72, 1.24, 0.32), (1.24, 1.24, 0.32), (1.28, 1.24, 0.26), (-0.05983, 1.24, 0.26), (-0.1402, 1.24, 0.26), (-1.28, 1.24, 0.26), (0.06013, 1.24, 0.34), (0.6399, 1.24, 0.34), (0.7401, 1.26, 0.34), (1.22, 1.26, 0.34), (-1.2, 1.22, 1.18), (-0.9999, 1.22, 1.18), (-1.2, 1.22, 1.02), (-0.9999, 1.22, 1.02), (-1.02, 1.21, 1.16), (-1.18, 1.21, 1.16), (-1.18, 1.21, 1.04), (-1.02, 1.21, 1.04), (-1.28, 1.26, -0.38), (-1.28, 1.22, -0.34), (-1.28, 1.22, -0.18), (-1.28, 1.24, -0.14), (-1.28, 1.24, 0.18), (-1.28, 1.26, 0.22), (1.28, 1.26, -0.38), (1.28, 1.22, -0.34), (1.28, 1.22, -0.18), (1.28, 1.24, -0.14), (1.28, 1.24, 0.18), (1.28, 1.26, 0.22), (-1.28, 1.26, -0.66), (-1.28, 1.24, -0.62), (-1.28, 1.24, -0.42), (1.28, 1.26, -0.66), (1.28, 1.24, -0.62), (1.28, 1.24, -0.42), (-1.2, 1.24, -0.62), (-1.2, 1.24, -0.42), (-0.7204, 1.24, -0.62), (-0.7204, 1.24, -0.42), (-1.28, 1.26, -1.06), (-1.28, 1.26, -1.04), (1.28, 1.26, -1.06), (1.28, 1.26, -1.04), (0.001768, 1.26, -0.82), (-0.03621, 1.26, -0.82), (-0.2382, 1.26, -1.06), (-0.2562, 1.26, -1.04), (1.084, 1.26, -1.1), (0.9801, 1.26, -1.1), (0.7417, 1.26, -0.82), (0.7001, 1.26, -0.82), (0.9617, 1.26, -1.04), (1.124, 1.26, -1.06), (-1.28, 1.28, 1.28), (1.28, 1.28, 1.28), (-0.1003, 1.28, 0.94), (-0.1003, 1.28, 0.94)], [], [(9, 25, 144, 141), (32, 36, 34, 31), (1, 38, 42, 0), (122, 121, 126, 125), (74, 75, 67, 66), (26, 27, 13, 12), (10, 106, 93, 11), (108, 32, 166), (38, 20, 4, 42), (110, 100, 120, 112), (58, 57, 71, 53), (37, 35, 123, 121), (80, 117, 118, 83), (105, 90, 85, 104), (23, 51, 41, 22), (61, 110, 112, 113), (36, 37, 121, 122), (99, 119, 120, 100), (95, 6, 152, 158), (35, 34, 124, 123), (33, 92, 107, 19), (118, 111, 103), (77, 78, 53, 71), (131, 137, 138, 132), (102, 98, 90, 105), (91, 86, 88, 89), (147, 149, 89, 11), (60, 43, 74, 66), (79, 81, 117, 80), (128, 125, 126, 127), (33, 19, 109, 108), (83, 118, 84, 82), (110, 103, 99, 100), (73, 67, 75, 65), (132, 138, 139, 133), (128, 127, 123, 124), (64, 58, 53, 59), (126, 121, 123, 127), (13, 27, 135, 129), (97, 85, 90, 98), (148, 147, 11, 93), (8, 152, 6, 7), (145, 146, 150, 149), (55, 49, 155, 157), (46, 52, 159, 160), (2, 166, 165, 3), (154, 23, 22), (54, 46, 160, 162), (83, 82, 79, 80), (51, 54, 162, 161), (144, 145, 149, 147, 142, 141), (50, 49, 54, 51, 23, 24, 8, 7), (14, 28, 29, 39, 15), (84, 118, 103, 101), (41, 51, 161, 163), (50, 95, 158, 156), (49, 50, 156, 155), (107, 92, 2, 3), (89, 88, 10, 11), (16, 30, 31, 17), (106, 10, 88, 86), (96, 21, 153, 164), (9, 8, 24, 25), (55, 157, 151, 5), (14, 134, 140, 28), (142, 143, 12), (149, 150, 91, 89), (62, 63, 45, 44), (142, 147, 148, 143), (136, 137, 131, 130), (77, 40, 16, 78), (32, 31, 30, 166), (156, 158, 152, 151, 157, 155), (12, 143, 148, 93, 91, 150, 146, 26), (73, 65, 43, 60), (52, 47, 21, 96), (39, 29, 113, 114), (115, 39, 167, 77), (18, 32, 108, 109), (63, 70, 69, 45), (103, 111, 119, 99), (115, 116, 15, 39), (61, 30, 168, 76, 87), (62, 44, 48, 68), (132, 133, 134, 14), (48, 44, 45, 69), (34, 36, 122, 124), (136, 130, 129, 135), (75, 74, 43, 65), (111, 112, 120, 119), (68, 70, 63, 62), (115, 66, 67, 72, 59, 116), (72, 56, 64, 59), (139, 140, 134, 133), (167, 39, 114, 76), (104, 85, 97, 101), (20, 47, 94, 4), (84, 81, 79, 82), (154, 163, 161, 162, 160, 159, 164, 153), (145, 144, 25, 26), (6, 95, 50, 7), (61, 113, 29, 30), (52, 96, 164, 159), (124, 122, 125, 128), (101, 102, 105, 104), (107, 3, 165), (106, 86, 91, 93), (22, 41, 163, 154), (116, 78, 16, 15), (56, 72, 71, 57), (138, 28, 140, 139), (77, 60, 66, 115), (70, 56, 57, 69), (70, 68, 64, 56), (57, 58, 48, 69), (58, 64, 68, 48), (71, 73, 60, 77), (71, 72, 67, 73), (78, 116, 59, 53), (19, 107, 165), (109, 19, 165), (18, 109, 165), (18, 165, 16, 17), (36, 32, 18, 37), (31, 34, 35, 17), (37, 18, 17, 35), (33, 108, 166), (92, 33, 166), (2, 92, 166), (117, 81, 76, 114), (76, 97, 87), (118, 117, 111), (81, 84, 97, 76), (87, 97, 98, 61), (84, 101, 97), (101, 103, 110, 102), (61, 98, 102, 110), (117, 114, 111), (114, 113, 112, 111), (49, 55, 46, 54), (55, 5, 94), (46, 55, 94, 47, 52), (94, 5, 151, 4), (42, 4, 0), (141, 142, 12, 9), (131, 132, 129, 130), (129, 132, 14, 13), (138, 135, 27, 28), (137, 136, 135, 138), (151, 152, 8, 0, 4), (146, 145, 26), (20, 153, 21, 47), (1, 24, 23, 154, 153, 20, 38)])
_uv = me_med2_1_png.uv_layers.new(name='UVMap')
_uv.uv.foreach_set('vector', [0.625, 0.7263, 0.6562, 0.7263, 0.6562, 0.7263, 0.625, 0.7263, 0.6562, 0.749, 0.6284, 0.7488, 0.6284, 0.7468, 0.6562, 0.7463, 0.6562, 0.7188, 0.6562, 0.719, 0.625, 0.719, 0.625, 0.7188, 0.6284, 0.7488, 0.626, 0.7488, 0.6262, 0.7485, 0.6282, 0.7485, 0.638, 0.74, 0.6355, 0.74, 0.635, 0.7395, 0.6384, 0.7395, 0.6562, 0.7293, 0.6562, 0.7297, 0.625, 0.7297, 0.625, 0.7293, 0.6262, 0.7271, 0.6262, 0.729, 0.626, 0.7293, 0.626, 0.7268, 0.6561, 0.7493, 0.6561, 0.749, 0.6561, 0.75, 0.6562, 0.719, 0.6562, 0.7192, 0.625, 0.7192, 0.625, 0.719, 0.6558, 0.7417, 0.6555, 0.7415, 0.6555, 0.7385, 0.6558, 0.7383, 0.627, 0.7444, 0.6309, 0.7444, 0.6314, 0.7449, 0.6265, 0.7449, 0.6259, 0.7473, 0.6259, 0.7473, 0.6259, 0.7473, 0.6259, 0.7473, 0.6419, 0.739, 0.6414, 0.7385, 0.6485, 0.7385, 0.648, 0.739, 0.6553, 0.7424, 0.6553, 0.7444, 0.6497, 0.7444, 0.6497, 0.7424, 0.6562, 0.7244, 0.65, 0.7244, 0.6526, 0.7217, 0.6562, 0.7217, 0.6562, 0.7454, 0.6558, 0.7417, 0.6558, 0.7383, 0.6562, 0.7375, 0.6264, 0.7489, 0.6264, 0.7489, 0.6264, 0.7489, 0.6264, 0.7489, 0.6497, 0.7415, 0.6497, 0.7385, 0.6555, 0.7385, 0.6555, 0.7415, 0.6375, 0.7217, 0.625, 0.7217, 0.625, 0.7217, 0.6375, 0.7217, 0.6259, 0.7473, 0.626, 0.7473, 0.626, 0.7473, 0.6259, 0.7473, 0.6562, 0.7495, 0.6562, 0.7497, 0.625, 0.7497, 0.625, 0.7495, 0.6485, 0.7385, 0.6494, 0.7383, 0.6494, 0.7417, 0.6389, 0.7454, 0.625, 0.7454, 0.6265, 0.7449, 0.6314, 0.7449, 0.625, 0.7322, 0.6562, 0.7322, 0.6562, 0.7327, 0.625, 0.7327, 0.6555, 0.7422, 0.6555, 0.7446, 0.6553, 0.7444, 0.6553, 0.7424, 0.6318, 0.7293, 0.6316, 0.729, 0.6316, 0.7271, 0.6318, 0.7268, 0.6261, 0.7267, 0.6319, 0.7268, 0.6319, 0.7268, 0.6261, 0.7267, 0.6384, 0.7434, 0.638, 0.7429, 0.638, 0.74, 0.6384, 0.7395, 0.6419, 0.7439, 0.6414, 0.7444, 0.6414, 0.7385, 0.6419, 0.739, 0.6282, 0.7471, 0.6282, 0.7485, 0.6262, 0.7485, 0.6262, 0.7471, 0.6562, 0.7495, 0.625, 0.7495, 0.625, 0.7493, 0.6562, 0.7493, 0.648, 0.739, 0.6485, 0.7385, 0.6485, 0.7444, 0.648, 0.7439, 0.6558, 0.7417, 0.6494, 0.7417, 0.6497, 0.7415, 0.6555, 0.7415, 0.635, 0.7434, 0.635, 0.7395, 0.6355, 0.74, 0.6355, 0.7429, 0.625, 0.7327, 0.6562, 0.7327, 0.6562, 0.7366, 0.625, 0.7366, 0.6282, 0.7471, 0.6262, 0.7471, 0.626, 0.7468, 0.6284, 0.7468, 0.6269, 0.7395, 0.6269, 0.7441, 0.6265, 0.7446, 0.6265, 0.739, 0.6262, 0.7485, 0.626, 0.7488, 0.626, 0.7468, 0.6262, 0.7471, 0.625, 0.7298, 0.6562, 0.7298, 0.6562, 0.7298, 0.625, 0.7298, 0.6494, 0.7446, 0.6497, 0.7444, 0.6553, 0.7444, 0.6555, 0.7446, 0.626, 0.7293, 0.626, 0.7268, 0.626, 0.7268, 0.626, 0.7293, 0.6561, 0.7249, 0.6561, 0.7217, 0.6561, 0.7217, 0.6561, 0.7244, 0.6562, 0.7268, 0.6562, 0.7293, 0.6318, 0.7293, 0.6318, 0.7268, 0.6389, 0.7212, 0.6418, 0.7241, 0.6418, 0.7241, 0.6389, 0.7212, 0.6526, 0.721, 0.6539, 0.721, 0.6539, 0.721, 0.6526, 0.721, 0.6563, 0.7499, 0.6563, 0.75, 0.625, 0.75, 0.625, 0.7499, 0.6561, 0.7217, 0.6561, 0.7244, 0.6561, 0.7217, 0.6485, 0.7241, 0.6519, 0.7207, 0.6519, 0.7207, 0.6485, 0.7241, 0.648, 0.739, 0.648, 0.7439, 0.6419, 0.7439, 0.6419, 0.739, 0.6492, 0.7253, 0.6487, 0.7253, 0.6487, 0.7253, 0.6492, 0.7253, 0.6562, 0.7263, 0.6562, 0.7268, 0.6318, 0.7268, 0.626, 0.7268, 0.625, 0.7268, 0.625, 0.7263, 0.6402, 0.7244, 0.6407, 0.7244, 0.6492, 0.7244, 0.6497, 0.7244, 0.6562, 0.7244, 0.6562, 0.7249, 0.625, 0.7249, 0.625, 0.7244, 0.625, 0.7371, 0.6562, 0.7371, 0.6562, 0.7373, 0.6394, 0.7373, 0.625, 0.7373, 0.6485, 0.7444, 0.6485, 0.7385, 0.6494, 0.7417, 0.6494, 0.7422, 0.6492, 0.7265, 0.6454, 0.7265, 0.6454, 0.7265, 0.6492, 0.7265, 0.643, 0.7267, 0.6392, 0.7265, 0.6392, 0.7265, 0.643, 0.7267, 0.6402, 0.7253, 0.6397, 0.7253, 0.6397, 0.7253, 0.6402, 0.7253, 0.625, 0.7498, 0.6562, 0.7498, 0.6562, 0.7499, 0.625, 0.7499, 0.6318, 0.7268, 0.6316, 0.7271, 0.6262, 0.7271, 0.626, 0.7268, 0.625, 0.7458, 0.6562, 0.7458, 0.6562, 0.7463, 0.625, 0.7463, 0.6262, 0.729, 0.6262, 0.7271, 0.6316, 0.7271, 0.6316, 0.729, 0.6544, 0.7214, 0.6562, 0.7214, 0.6562, 0.7214, 0.6544, 0.7214, 0.625, 0.7263, 0.625, 0.7249, 0.6562, 0.7249, 0.6562, 0.7263, 0.6377, 0.7215, 0.6377, 0.7215, 0.6251, 0.7215, 0.6251, 0.7215, 0.6251, 0.7365, 0.6251, 0.7365, 0.6558, 0.7365, 0.6558, 0.7365, 0.6561, 0.7268, 0.6561, 0.729, 0.6561, 0.729, 0.632, 0.7268, 0.632, 0.7293, 0.632, 0.7293, 0.632, 0.7268, 0.6277, 0.7397, 0.6304, 0.7397, 0.6304, 0.7436, 0.6277, 0.7436, 0.625, 0.7268, 0.626, 0.7268, 0.626, 0.7293, 0.625, 0.7293, 0.6562, 0.7302, 0.6562, 0.7322, 0.625, 0.7322, 0.625, 0.7302, 0.6389, 0.7454, 0.6394, 0.7458, 0.625, 0.7458, 0.625, 0.7454, 0.6561, 0.749, 0.6561, 0.7463, 0.6561, 0.7459, 0.6561, 0.75, 0.6344, 0.7217, 0.6342, 0.7215, 0.6335, 0.7215, 0.6335, 0.7215, 0.6342, 0.7215, 0.6344, 0.7217, 0.6308, 0.7299, 0.6308, 0.7299, 0.6317, 0.7299, 0.6317, 0.7299, 0.6331, 0.7299, 0.6337, 0.7299, 0.6445, 0.7299, 0.6445, 0.7299, 0.635, 0.7434, 0.6355, 0.7429, 0.638, 0.7429, 0.6384, 0.7434, 0.6536, 0.7208, 0.6562, 0.7194, 0.6562, 0.7212, 0.6541, 0.7212, 0.6394, 0.7373, 0.6562, 0.7373, 0.6562, 0.7375, 0.6399, 0.7375, 0.6389, 0.7375, 0.6394, 0.7373, 0.6394, 0.7458, 0.6389, 0.7454, 0.625, 0.749, 0.6562, 0.749, 0.6562, 0.7493, 0.625, 0.7493, 0.6304, 0.7397, 0.6306, 0.7395, 0.6306, 0.7439, 0.6304, 0.7436, 0.6494, 0.7417, 0.6494, 0.7383, 0.6497, 0.7385, 0.6497, 0.7415, 0.6389, 0.7375, 0.625, 0.7375, 0.625, 0.7373, 0.6394, 0.7373, 0.6562, 0.7454, 0.6562, 0.7458, 0.6394, 0.7458, 0.6399, 0.7454, 0.6494, 0.7454, 0.6277, 0.7397, 0.6277, 0.7436, 0.6275, 0.7439, 0.6275, 0.7395, 0.6561, 0.7327, 0.6561, 0.7366, 0.6561, 0.7371, 0.6561, 0.7371, 0.6275, 0.7439, 0.6277, 0.7436, 0.6304, 0.7436, 0.6306, 0.7439, 0.6286, 0.7476, 0.6286, 0.7476, 0.6286, 0.7476, 0.6286, 0.7476, 0.6562, 0.7302, 0.625, 0.7302, 0.625, 0.7297, 0.6562, 0.7297, 0.6355, 0.74, 0.638, 0.74, 0.638, 0.7429, 0.6355, 0.7429, 0.6494, 0.7383, 0.6558, 0.7383, 0.6555, 0.7385, 0.6497, 0.7385, 0.6275, 0.7395, 0.6306, 0.7395, 0.6304, 0.7397, 0.6277, 0.7397, 0.6389, 0.7375, 0.6384, 0.7395, 0.635, 0.7395, 0.6314, 0.7388, 0.6265, 0.7388, 0.625, 0.7375, 0.6308, 0.7388, 0.6304, 0.7393, 0.6273, 0.7393, 0.6269, 0.7388, 0.6562, 0.7366, 0.6562, 0.7371, 0.625, 0.7371, 0.625, 0.7366, 0.6394, 0.7458, 0.6394, 0.7373, 0.6399, 0.7375, 0.6399, 0.7454, 0.6497, 0.7424, 0.6497, 0.7444, 0.6494, 0.7446, 0.6494, 0.7422, 0.6562, 0.7192, 0.6562, 0.7195, 0.625, 0.7195, 0.625, 0.7192, 0.6485, 0.7444, 0.6414, 0.7444, 0.6419, 0.7439, 0.648, 0.7439, 0.6539, 0.7214, 0.6537, 0.7214, 0.6535, 0.7216, 0.6534, 0.7216, 0.6537, 0.7213, 0.6538, 0.7213, 0.6538, 0.7214, 0.6539, 0.7214, 0.6561, 0.7268, 0.6561, 0.7263, 0.6561, 0.7263, 0.6561, 0.729, 0.625, 0.7217, 0.6375, 0.7217, 0.6402, 0.7244, 0.625, 0.7244, 0.6561, 0.7454, 0.6561, 0.7376, 0.6561, 0.7373, 0.6561, 0.7459, 0.6539, 0.721, 0.6544, 0.7214, 0.6544, 0.7214, 0.6539, 0.721, 0.6284, 0.7468, 0.6284, 0.7488, 0.6282, 0.7485, 0.6282, 0.7471, 0.6494, 0.7422, 0.6555, 0.7422, 0.6553, 0.7424, 0.6497, 0.7424, 0.6561, 0.7498, 0.6561, 0.75, 0.6561, 0.75, 0.6262, 0.729, 0.6316, 0.729, 0.6318, 0.7293, 0.626, 0.7293, 0.6562, 0.7217, 0.6524, 0.7217, 0.6524, 0.7217, 0.6562, 0.7217, 0.6561, 0.7376, 0.6561, 0.7454, 0.6561, 0.7459, 0.6561, 0.7373, 0.6309, 0.7395, 0.6314, 0.7391, 0.6314, 0.7446, 0.6309, 0.7441, 0.6561, 0.7327, 0.6561, 0.7371, 0.6561, 0.7371, 0.6561, 0.7366, 0.6389, 0.7454, 0.6384, 0.7434, 0.6384, 0.7395, 0.6389, 0.7375, 0.6306, 0.7395, 0.6309, 0.7393, 0.6309, 0.7444, 0.6306, 0.7439, 0.6306, 0.7395, 0.6275, 0.7395, 0.627, 0.7393, 0.6309, 0.7393, 0.6309, 0.7444, 0.627, 0.7444, 0.6275, 0.7439, 0.6306, 0.7439, 0.627, 0.7444, 0.627, 0.7393, 0.6275, 0.7395, 0.6275, 0.7439, 0.6314, 0.7449, 0.635, 0.7434, 0.6384, 0.7434, 0.6389, 0.7454, 0.6314, 0.7449, 0.6314, 0.7388, 0.635, 0.7395, 0.635, 0.7434, 0.625, 0.7454, 0.625, 0.7375, 0.6265, 0.7388, 0.6265, 0.7449, 0.6561, 0.7495, 0.6561, 0.7498, 0.6561, 0.75, 0.6561, 0.7493, 0.6561, 0.7495, 0.6561, 0.75, 0.6561, 0.749, 0.6561, 0.7493, 0.6561, 0.75, 0.6561, 0.749, 0.6561, 0.75, 0.6561, 0.7459, 0.6561, 0.7463, 0.6284, 0.7488, 0.6562, 0.749, 0.625, 0.749, 0.626, 0.7488, 0.6562, 0.7463, 0.6284, 0.7468, 0.626, 0.7468, 0.625, 0.7463, 0.626, 0.7488, 0.625, 0.749, 0.625, 0.7463, 0.626, 0.7468, 0.6561, 0.7495, 0.6561, 0.7493, 0.6561, 0.75, 0.6561, 0.7498, 0.6561, 0.7495, 0.6561, 0.75, 0.6561, 0.75, 0.6561, 0.7498, 0.6561, 0.75, 0.6414, 0.7385, 0.6414, 0.7444, 0.6399, 0.7454, 0.6399, 0.7375, 0.6399, 0.7454, 0.6494, 0.7446, 0.6494, 0.7454, 0.6485, 0.7385, 0.6414, 0.7385, 0.6494, 0.7383, 0.6414, 0.7444, 0.6485, 0.7444, 0.6494, 0.7446, 0.6399, 0.7454, 0.6494, 0.7454, 0.6494, 0.7446, 0.6555, 0.7446, 0.6562, 0.7454, 0.6485, 0.7444, 0.6494, 0.7422, 0.6494, 0.7446, 0.6494, 0.7422, 0.6494, 0.7417, 0.6558, 0.7417, 0.6555, 0.7422, 0.6562, 0.7454, 0.6555, 0.7446, 0.6555, 0.7422, 0.6558, 0.7417, 0.6414, 0.7385, 0.6399, 0.7375, 0.6494, 0.7383, 0.6399, 0.7375, 0.6562, 0.7375, 0.6558, 0.7383, 0.6494, 0.7383, 0.641, 0.724, 0.6382, 0.7212, 0.6521, 0.7208, 0.6488, 0.724, 0.6382, 0.7212, 0.6252, 0.7212, 0.6252, 0.7194, 0.6521, 0.7208, 0.6382, 0.7212, 0.6252, 0.7194, 0.6562, 0.7194, 0.6536, 0.7208, 0.6561, 0.7195, 0.6561, 0.7215, 0.6561, 0.7215, 0.6561, 0.7193, 0.6561, 0.719, 0.6561, 0.7193, 0.6561, 0.7188, 0.6561, 0.7263, 0.6561, 0.7268, 0.6561, 0.729, 0.6561, 0.7263, 0.6561, 0.7322, 0.6561, 0.7327, 0.6561, 0.7298, 0.6561, 0.7302, 0.6561, 0.7298, 0.6561, 0.7327, 0.6561, 0.7371, 0.6561, 0.7298, 0.6561, 0.7327, 0.6561, 0.7298, 0.6561, 0.7298, 0.6561, 0.7371, 0.6561, 0.7322, 0.6561, 0.7302, 0.6561, 0.7298, 0.6561, 0.7327, 0.6561, 0.7215, 0.6561, 0.7217, 0.6561, 0.7249, 0.6561, 0.7188, 0.6561, 0.7193, 0.6561, 0.729, 0.6561, 0.7268, 0.6561, 0.729, 0.6561, 0.7193, 0.6561, 0.7215, 0.6561, 0.7215, 0.6561, 0.7195, 0.6561, 0.7188, 0.6561, 0.7249, 0.6561, 0.7244, 0.6561, 0.7217, 0.6561, 0.7215, 0.6561, 0.7193, 0.6561, 0.719])
_ca = me_med2_1_png.color_attributes.new('Col', 'BYTE_COLOR', 'CORNER')
_ca.data.foreach_set('color', [0.2346, 0.0, 0.0, 1.0, 0.2346, 0.0, 0.0, 1.0, 0.2346, 0.0, 0.0, 1.0, 0.2346, 0.0, 0.0, 1.0, 0.2346, 0.0, 0.0, 1.0, 0.2346, 0.0, 0.0, 1.0, 0.2346, 0.0, 0.0, 1.0, 0.2346, 0.0, 0.0, 1.0, 0.2346, 0.0, 0.0, 1.0, 0.2346, 0.0, 0.0, 1.0, 0.2346, 0.0, 0.0, 1.0, 0.2346, 0.0, 0.0, 1.0, 0.2346, 0.0, 0.0, 1.0, 0.2346, 0.0, 0.0, 1.0, 0.2346, 0.0, 0.0, 1.0, 0.2346, 0.0, 0.0, 1.0, 0.2346, 0.0, 0.0, 1.0, 0.2346, 0.0, 0.0, 1.0, 0.2346, 0.0, 0.0, 1.0, 0.2346, 0.0, 0.0, 1.0, 0.2346, 0.0, 0.0, 1.0, 0.2346, 0.0, 0.0, 1.0, 0.2346, 0.0, 0.0, 1.0, 0.2346, 0.0, 0.0, 1.0, 0.2346, 0.0, 0.0, 1.0, 0.2346, 0.0, 0.0, 1.0, 0.2346, 0.0, 0.0, 1.0, 0.2346, 0.0, 0.0, 1.0, 0.2346, 0.0, 0.0, 1.0, 0.2346, 0.0, 0.0, 1.0, 0.2346, 0.0, 0.0, 1.0, 0.2346, 0.0, 0.0, 1.0, 0.2346, 0.0, 0.0, 1.0, 0.2346, 0.0, 0.0, 1.0, 0.2346, 0.0, 0.0, 1.0, 0.2346, 0.0, 0.0, 1.0, 0.2346, 0.0, 0.0, 1.0, 0.2346, 0.0, 0.0, 1.0, 0.2346, 0.0, 0.0, 1.0, 0.2346, 0.0, 0.0, 1.0, 0.2346, 0.0, 0.0, 1.0, 0.2346, 0.0, 0.0, 1.0, 0.2346, 0.0, 0.0, 1.0, 0.2346, 0.0, 0.0, 1.0, 0.2346, 0.0, 0.0, 1.0, 0.2346, 0.0, 0.0, 1.0, 0.2346, 0.0, 0.0, 1.0, 0.2346, 0.0, 0.0, 1.0, 0.2346, 0.0, 0.0, 1.0, 0.2346, 0.0, 0.0, 1.0, 0.2346, 0.0, 0.0, 1.0, 0.2346, 0.0, 0.0, 1.0, 0.2346, 0.0, 0.0, 1.0, 0.2346, 0.0, 0.0, 1.0, 0.2346, 0.0, 0.0, 1.0, 0.2346, 0.0, 0.0, 1.0, 0.2346, 0.0, 0.0, 1.0, 0.2346, 0.0, 0.0, 1.0, 0.2346, 0.0, 0.0, 1.0, 0.2346, 0.0, 0.0, 1.0, 0.2346, 0.0, 0.0, 1.0, 0.2346, 0.0, 0.0, 1.0, 0.2346, 0.0, 0.0, 1.0, 0.2346, 0.0, 0.0, 1.0, 0.2346, 0.0, 0.0, 1.0, 0.2346, 0.0, 0.0, 1.0, 0.2346, 0.0, 0.0, 1.0, 0.2346, 0.0, 0.0, 1.0, 0.2346, 0.0, 0.0, 1.0, 0.2346, 0.0, 0.0, 1.0, 0.2346, 0.0, 0.0, 1.0, 0.2346, 0.0, 0.0, 1.0, 0.2346, 0.0, 0.0, 1.0, 0.2346, 0.0, 0.0, 1.0, 0.2346, 0.0, 0.0, 1.0, 0.2346, 0.0, 0.0, 1.0, 0.2346, 0.0, 0.0, 1.0, 0.2346, 0.0, 0.0, 1.0, 0.2346, 0.0, 0.0, 1.0, 0.2346, 0.0, 0.0, 1.0, 0.2346, 0.0, 0.0, 1.0, 0.2346, 0.0, 0.0, 1.0, 0.2346, 0.0, 0.0, 1.0, 0.2346, 0.0, 0.0, 1.0, 0.2346, 0.0, 0.0, 1.0, 0.2346, 0.0, 0.0, 1.0, 0.2346, 0.0, 0.0, 1.0, 0.2346, 0.0, 0.0, 1.0, 0.2346, 0.0, 0.0, 1.0, 0.2346, 0.0, 0.0, 1.0, 0.2346, 0.0, 0.0, 1.0, 0.2346, 0.0, 0.0, 1.0, 0.2346, 0.0, 0.0, 1.0, 0.2346, 0.0, 0.0, 1.0, 0.2346, 0.0, 0.0, 1.0, 0.2346, 0.0, 0.0, 1.0, 0.2346, 0.0, 0.0, 1.0, 0.2346, 0.0, 0.0, 1.0, 0.2346, 0.0, 0.0, 1.0, 0.2346, 0.0, 0.0, 1.0, 0.2346, 0.0, 0.0, 1.0, 0.2346, 0.0, 0.0, 1.0, 0.2346, 0.0, 0.0, 1.0, 0.2346, 0.0, 0.0, 1.0, 0.2346, 0.0, 0.0, 1.0, 0.2346, 0.0, 0.0, 1.0, 0.2346, 0.0, 0.0, 1.0, 0.2346, 0.0, 0.0, 1.0, 0.2346, 0.0, 0.0, 1.0, 0.2346, 0.0, 0.0, 1.0, 0.2346, 0.0, 0.0, 1.0, 0.2346, 0.0, 0.0, 1.0, 0.2346, 0.0, 0.0, 1.0, 0.2346, 0.0, 0.0, 1.0, 0.2346, 0.0, 0.0, 1.0, 0.2346, 0.0, 0.0, 1.0, 0.2346, 0.0, 0.0, 1.0, 0.2346, 0.0, 0.0, 1.0, 0.2346, 0.0, 0.0, 1.0, 0.2346, 0.0, 0.0, 1.0, 0.2346, 0.0, 0.0, 1.0, 0.2346, 0.0, 0.0, 1.0, 0.2346, 0.0, 0.0, 1.0, 0.2346, 0.0, 0.0, 1.0, 0.2346, 0.0, 0.0, 1.0, 0.2346, 0.0, 0.0, 1.0, 0.2346, 0.0, 0.0, 1.0, 0.2346, 0.0, 0.0, 1.0, 0.2346, 0.0, 0.0, 1.0, 0.2346, 0.0, 0.0, 1.0, 0.2346, 0.0, 0.0, 1.0, 0.2346, 0.0, 0.0, 1.0, 0.2346, 0.0, 0.0, 1.0, 0.2346, 0.0, 0.0, 1.0, 0.2346, 0.0, 0.0, 1.0, 0.2346, 0.0, 0.0, 1.0, 0.2346, 0.0, 0.0, 1.0, 0.2346, 0.0, 0.0, 1.0, 0.2346, 0.0, 0.0, 1.0, 0.2346, 0.0, 0.0, 1.0, 0.2346, 0.0, 0.0, 1.0, 0.2346, 0.0, 0.0, 1.0, 0.2346, 0.0, 0.0, 1.0, 0.2346, 0.0, 0.0, 1.0, 0.2346, 0.0, 0.0, 1.0, 0.2346, 0.0, 0.0, 1.0, 0.2346, 0.0, 0.0, 1.0, 0.2346, 0.0, 0.0, 1.0, 0.2346, 0.0, 0.0, 1.0, 0.2346, 0.0, 0.0, 1.0, 0.2346, 0.0, 0.0, 1.0, 0.2346, 0.0, 0.0, 1.0, 0.2346, 0.0, 0.0, 1.0, 0.2346, 0.0, 0.0, 1.0, 0.2346, 0.0, 0.0, 1.0, 0.2346, 0.0, 0.0, 1.0, 0.2346, 0.0, 0.0, 1.0, 0.2346, 0.0, 0.0, 1.0, 0.2346, 0.0, 0.0, 1.0, 0.2346, 0.0, 0.0, 1.0, 0.2346, 0.0, 0.0, 1.0, 0.2346, 0.0, 0.0, 1.0, 0.2346, 0.0, 0.0, 1.0, 0.2346, 0.0, 0.0, 1.0, 0.2346, 0.0, 0.0, 1.0, 0.2346, 0.0, 0.0, 1.0, 0.2346, 0.0, 0.0, 1.0, 0.2346, 0.0, 0.0, 1.0, 0.2346, 0.0, 0.0, 1.0, 0.2346, 0.0, 0.0, 1.0, 0.2346, 0.0, 0.0, 1.0, 0.2346, 0.0, 0.0, 1.0, 0.2346, 0.0, 0.0, 1.0, 0.2346, 0.0, 0.0, 1.0, 0.2346, 0.0, 0.0, 1.0, 0.2346, 0.0, 0.0, 1.0, 0.2346, 0.0, 0.0, 1.0, 0.2346, 0.0, 0.0, 1.0, 0.2346, 0.0, 0.0, 1.0, 0.2346, 0.0, 0.0, 1.0, 0.2346, 0.0, 0.0, 1.0, 0.2346, 0.0, 0.0, 1.0, 0.2346, 0.0, 0.0, 1.0, 0.2346, 0.0, 0.0, 1.0, 0.2346, 0.0, 0.0, 1.0, 0.2346, 0.0, 0.0, 1.0, 0.2346, 0.0, 0.0, 1.0, 0.2346, 0.0, 0.0, 1.0, 0.2346, 0.0, 0.0, 1.0, 0.2346, 0.0, 0.0, 1.0, 0.2346, 0.0, 0.0, 1.0, 0.2346, 0.0, 0.0, 1.0, 0.2346, 0.0, 0.0, 1.0, 0.2346, 0.0, 0.0, 1.0, 0.2346, 0.0, 0.0, 1.0, 0.2346, 0.0, 0.0, 1.0, 0.2346, 0.0, 0.0, 1.0, 0.2346, 0.0, 0.0, 1.0, 0.2346, 0.0, 0.0, 1.0, 0.2346, 0.0, 0.0, 1.0, 0.2346, 0.0, 0.0, 1.0, 0.2346, 0.0, 0.0, 1.0, 0.2346, 0.0, 0.0, 1.0, 0.2346, 0.0, 0.0, 1.0, 0.2346, 0.0, 0.0, 1.0, 0.2346, 0.0, 0.0, 1.0, 0.2346, 0.0, 0.0, 1.0, 0.2346, 0.0, 0.0, 1.0, 0.2346, 0.0, 0.0, 1.0, 0.2346, 0.0, 0.0, 1.0, 0.2346, 0.0, 0.0, 1.0, 0.2346, 0.0, 0.0, 1.0, 0.2346, 0.0, 0.0, 1.0, 0.2346, 0.0, 0.0, 1.0, 0.2346, 0.0, 0.0, 1.0, 0.2346, 0.0, 0.0, 1.0, 0.2346, 0.0, 0.0, 1.0, 0.2346, 0.0, 0.0, 1.0, 0.2346, 0.0, 0.0, 1.0, 0.2346, 0.0, 0.0, 1.0, 0.2346, 0.0, 0.0, 1.0, 0.2346, 0.0, 0.0, 1.0, 0.2346, 0.0, 0.0, 1.0, 0.2346, 0.0, 0.0, 1.0, 0.2346, 0.0, 0.0, 1.0, 0.2346, 0.0, 0.0, 1.0, 0.2346, 0.0, 0.0, 1.0, 0.2346, 0.0, 0.0, 1.0, 0.2346, 0.0, 0.0, 1.0, 0.2346, 0.0, 0.0, 1.0, 0.2346, 0.0, 0.0, 1.0, 0.2346, 0.0, 0.0, 1.0, 0.2346, 0.0, 0.0, 1.0, 0.2346, 0.0, 0.0, 1.0, 0.2346, 0.0, 0.0, 1.0, 0.2346, 0.0, 0.0, 1.0, 0.2346, 0.0, 0.0, 1.0, 0.2346, 0.0, 0.0, 1.0, 0.2346, 0.0, 0.0, 1.0, 0.2346, 0.0, 0.0, 1.0, 0.2346, 0.0, 0.0, 1.0, 0.2346, 0.0, 0.0, 1.0, 0.2346, 0.0, 0.0, 1.0, 0.2346, 0.0, 0.0, 1.0, 0.2346, 0.0, 0.0, 1.0, 0.2346, 0.0, 0.0, 1.0, 0.2346, 0.0, 0.0, 1.0, 0.2346, 0.0, 0.0, 1.0, 0.2346, 0.0, 0.0, 1.0, 0.2346, 0.0, 0.0, 1.0, 0.2346, 0.0, 0.0, 1.0, 0.2346, 0.0, 0.0, 1.0, 0.2346, 0.0, 0.0, 1.0, 0.2346, 0.0, 0.0, 1.0, 0.2346, 0.0, 0.0, 1.0, 0.2346, 0.0, 0.0, 1.0, 0.2346, 0.0, 0.0, 1.0, 0.2346, 0.0, 0.0, 1.0, 0.2346, 0.0, 0.0, 1.0, 0.2346, 0.0, 0.0, 1.0, 0.2346, 0.0, 0.0, 1.0, 0.2346, 0.0, 0.0, 1.0, 0.2346, 0.0, 0.0, 1.0, 0.2346, 0.0, 0.0, 1.0, 0.2346, 0.0, 0.0, 1.0, 0.2346, 0.0, 0.0, 1.0, 0.2346, 0.0, 0.0, 1.0, 0.2346, 0.0, 0.0, 1.0, 0.2346, 0.0, 0.0, 1.0, 0.2346, 0.0, 0.0, 1.0, 0.2346, 0.0, 0.0, 1.0, 0.2346, 0.0, 0.0, 1.0, 0.2346, 0.0, 0.0, 1.0, 0.2346, 0.0, 0.0, 1.0, 0.2346, 0.0, 0.0, 1.0, 0.2346, 0.0, 0.0, 1.0, 0.2346, 0.0, 0.0, 1.0, 0.2346, 0.0, 0.0, 1.0, 0.2346, 0.0, 0.0, 1.0, 0.2346, 0.0, 0.0, 1.0, 0.2346, 0.0, 0.0, 1.0, 0.2346, 0.0, 0.0, 1.0, 0.2346, 0.0, 0.0, 1.0, 0.2346, 0.0, 0.0, 1.0, 0.2346, 0.0, 0.0, 1.0, 0.2346, 0.0, 0.0, 1.0, 0.2346, 0.0, 0.0, 1.0, 0.2346, 0.0, 0.0, 1.0, 0.2346, 0.0, 0.0, 1.0, 0.2346, 0.0, 0.0, 1.0, 0.2346, 0.0, 0.0, 1.0, 0.2346, 0.0, 0.0, 1.0, 0.2346, 0.0, 0.0, 1.0, 0.2346, 0.0, 0.0, 1.0, 0.2346, 0.0, 0.0, 1.0, 0.2346, 0.0, 0.0, 1.0, 0.2346, 0.0, 0.0, 1.0, 0.2346, 0.0, 0.0, 1.0, 0.2346, 0.0, 0.0, 1.0, 0.2346, 0.0, 0.0, 1.0, 0.2346, 0.0, 0.0, 1.0, 0.2346, 0.0, 0.0, 1.0, 0.2346, 0.0, 0.0, 1.0, 0.2346, 0.0, 0.0, 1.0, 0.2346, 0.0, 0.0, 1.0, 0.2346, 0.0, 0.0, 1.0, 0.2346, 0.0, 0.0, 1.0, 0.2346, 0.0, 0.0, 1.0, 0.2346, 0.0, 0.0, 1.0, 0.2346, 0.0, 0.0, 1.0, 0.2346, 0.0, 0.0, 1.0, 0.2346, 0.0, 0.0, 1.0, 0.2346, 0.0, 0.0, 1.0, 0.2346, 0.0, 0.0, 1.0, 0.2346, 0.0, 0.0, 1.0, 0.2346, 0.0, 0.0, 1.0, 0.2346, 0.0, 0.0, 1.0, 0.2346, 0.0, 0.0, 1.0, 0.2346, 0.0, 0.0, 1.0, 0.2346, 0.0, 0.0, 1.0, 0.2346, 0.0, 0.0, 1.0, 0.2346, 0.0, 0.0, 1.0, 0.2346, 0.0, 0.0, 1.0, 0.2346, 0.0, 0.0, 1.0, 0.2346, 0.0, 0.0, 1.0, 0.2346, 0.0, 0.0, 1.0, 0.2346, 0.0, 0.0, 1.0, 0.2346, 0.0, 0.0, 1.0, 0.2346, 0.0, 0.0, 1.0, 0.2346, 0.0, 0.0, 1.0, 0.2346, 0.0, 0.0, 1.0, 0.2346, 0.0, 0.0, 1.0, 0.2346, 0.0, 0.0, 1.0, 0.2346, 0.0, 0.0, 1.0, 0.2346, 0.0, 0.0, 1.0, 0.2346, 0.0, 0.0, 1.0, 0.2346, 0.0, 0.0, 1.0, 0.2346, 0.0, 0.0, 1.0, 0.2346, 0.0, 0.0, 1.0, 0.2346, 0.0, 0.0, 1.0, 0.2346, 0.0, 0.0, 1.0, 0.2346, 0.0, 0.0, 1.0, 0.2346, 0.0, 0.0, 1.0, 0.2346, 0.0, 0.0, 1.0, 0.2346, 0.0, 0.0, 1.0, 0.2346, 0.0, 0.0, 1.0, 0.2346, 0.0, 0.0, 1.0, 0.2346, 0.0, 0.0, 1.0, 0.2346, 0.0, 0.0, 1.0, 0.2346, 0.0, 0.0, 1.0, 0.2346, 0.0, 0.0, 1.0, 0.2346, 0.0, 0.0, 1.0, 0.2346, 0.0, 0.0, 1.0, 0.2346, 0.0, 0.0, 1.0, 0.2346, 0.0, 0.0, 1.0, 0.2346, 0.0, 0.0, 1.0, 0.2346, 0.0, 0.0, 1.0, 0.2346, 0.0, 0.0, 1.0, 0.2346, 0.0, 0.0, 1.0, 0.2346, 0.0, 0.0, 1.0, 0.2346, 0.0, 0.0, 1.0, 0.2346, 0.0, 0.0, 1.0, 0.2346, 0.0, 0.0, 1.0, 0.2346, 0.0, 0.0, 1.0, 0.2346, 0.0, 0.0, 1.0, 0.2346, 0.0, 0.0, 1.0, 0.2346, 0.0, 0.0, 1.0, 0.2346, 0.0, 0.0, 1.0, 0.2346, 0.0, 0.0, 1.0, 0.2346, 0.0, 0.0, 1.0, 0.2346, 0.0, 0.0, 1.0, 0.2346, 0.0, 0.0, 1.0, 0.2346, 0.0, 0.0, 1.0, 0.2346, 0.0, 0.0, 1.0, 0.2346, 0.0, 0.0, 1.0, 0.2346, 0.0, 0.0, 1.0, 0.2346, 0.0, 0.0, 1.0, 0.2346, 0.0, 0.0, 1.0, 0.2346, 0.0, 0.0, 1.0, 0.2346, 0.0, 0.0, 1.0, 0.2346, 0.0, 0.0, 1.0, 0.2346, 0.0, 0.0, 1.0, 0.2346, 0.0, 0.0, 1.0, 0.2346, 0.0, 0.0, 1.0, 0.2346, 0.0, 0.0, 1.0, 0.2346, 0.0, 0.0, 1.0, 0.2346, 0.0, 0.0, 1.0, 0.2346, 0.0, 0.0, 1.0, 0.2346, 0.0, 0.0, 1.0, 0.2346, 0.0, 0.0, 1.0, 0.2346, 0.0, 0.0, 1.0, 0.2346, 0.0, 0.0, 1.0, 0.2346, 0.0, 0.0, 1.0, 0.2346, 0.0, 0.0, 1.0, 0.2346, 0.0, 0.0, 1.0, 0.2346, 0.0, 0.0, 1.0, 0.2346, 0.0, 0.0, 1.0, 0.2346, 0.0, 0.0, 1.0, 0.2346, 0.0, 0.0, 1.0, 0.2346, 0.0, 0.0, 1.0, 0.2346, 0.0, 0.0, 1.0, 0.2346, 0.0, 0.0, 1.0, 0.2346, 0.0, 0.0, 1.0, 0.2346, 0.0, 0.0, 1.0, 0.2346, 0.0, 0.0, 1.0, 0.2346, 0.0, 0.0, 1.0, 0.2346, 0.0, 0.0, 1.0, 0.2346, 0.0, 0.0, 1.0, 0.2346, 0.0, 0.0, 1.0, 0.2346, 0.0, 0.0, 1.0, 0.2346, 0.0, 0.0, 1.0, 0.2346, 0.0, 0.0, 1.0, 0.2346, 0.0, 0.0, 1.0, 0.2346, 0.0, 0.0, 1.0, 0.2346, 0.0, 0.0, 1.0, 0.2346, 0.0, 0.0, 1.0, 0.2346, 0.0, 0.0, 1.0, 0.2346, 0.0, 0.0, 1.0, 0.2346, 0.0, 0.0, 1.0, 0.2346, 0.0, 0.0, 1.0, 0.2346, 0.0, 0.0, 1.0, 0.2346, 0.0, 0.0, 1.0, 0.2346, 0.0, 0.0, 1.0, 0.2346, 0.0, 0.0, 1.0, 0.2346, 0.0, 0.0, 1.0, 0.2346, 0.0, 0.0, 1.0, 0.2346, 0.0, 0.0, 1.0, 0.2346, 0.0, 0.0, 1.0, 0.2346, 0.0, 0.0, 1.0, 0.2346, 0.0, 0.0, 1.0, 0.2346, 0.0, 0.0, 1.0, 0.2346, 0.0, 0.0, 1.0, 0.2346, 0.0, 0.0, 1.0, 0.2346, 0.0, 0.0, 1.0, 0.2346, 0.0, 0.0, 1.0, 0.2346, 0.0, 0.0, 1.0, 0.2346, 0.0, 0.0, 1.0, 0.2346, 0.0, 0.0, 1.0, 0.2346, 0.0, 0.0, 1.0, 0.2346, 0.0, 0.0, 1.0, 0.2346, 0.0, 0.0, 1.0, 0.2346, 0.0, 0.0, 1.0, 0.2346, 0.0, 0.0, 1.0, 0.2346, 0.0, 0.0, 1.0, 0.2346, 0.0, 0.0, 1.0, 0.2346, 0.0, 0.0, 1.0, 0.2346, 0.0, 0.0, 1.0, 0.2346, 0.0, 0.0, 1.0, 0.2346, 0.0, 0.0, 1.0, 0.2346, 0.0, 0.0, 1.0, 0.2346, 0.0, 0.0, 1.0, 0.2346, 0.0, 0.0, 1.0, 0.2346, 0.0, 0.0, 1.0, 0.2346, 0.0, 0.0, 1.0, 0.2346, 0.0, 0.0, 1.0, 0.2346, 0.0, 0.0, 1.0, 0.2346, 0.0, 0.0, 1.0, 0.2346, 0.0, 0.0, 1.0, 0.2346, 0.0, 0.0, 1.0, 0.2346, 0.0, 0.0, 1.0, 0.2346, 0.0, 0.0, 1.0, 0.2346, 0.0, 0.0, 1.0, 0.2346, 0.0, 0.0, 1.0, 0.2346, 0.0, 0.0, 1.0, 0.2346, 0.0, 0.0, 1.0, 0.2346, 0.0, 0.0, 1.0, 0.2346, 0.0, 0.0, 1.0, 0.2346, 0.0, 0.0, 1.0, 0.2346, 0.0, 0.0, 1.0, 0.2346, 0.0, 0.0, 1.0, 0.2346, 0.0, 0.0, 1.0, 0.2346, 0.0, 0.0, 1.0, 0.2346, 0.0, 0.0, 1.0, 0.2346, 0.0, 0.0, 1.0, 0.2346, 0.0, 0.0, 1.0, 0.2346, 0.0, 0.0, 1.0, 0.2346, 0.0, 0.0, 1.0, 0.2346, 0.0, 0.0, 1.0, 0.2346, 0.0, 0.0, 1.0, 0.2346, 0.0, 0.0, 1.0, 0.2346, 0.0, 0.0, 1.0, 0.2346, 0.0, 0.0, 1.0, 0.2346, 0.0, 0.0, 1.0, 0.2346, 0.0, 0.0, 1.0, 0.2346, 0.0, 0.0, 1.0, 0.2346, 0.0, 0.0, 1.0, 0.2346, 0.0, 0.0, 1.0, 0.2346, 0.0, 0.0, 1.0, 0.2346, 0.0, 0.0, 1.0, 0.2346, 0.0, 0.0, 1.0, 0.2346, 0.0, 0.0, 1.0, 0.2346, 0.0, 0.0, 1.0, 0.2346, 0.0, 0.0, 1.0, 0.2346, 0.0, 0.0, 1.0, 0.2346, 0.0, 0.0, 1.0, 0.2346, 0.0, 0.0, 1.0, 0.2346, 0.0, 0.0, 1.0, 0.2346, 0.0, 0.0, 1.0, 0.2346, 0.0, 0.0, 1.0, 0.2346, 0.0, 0.0, 1.0, 0.2346, 0.0, 0.0, 1.0, 0.2346, 0.0, 0.0, 1.0, 0.2346, 0.0, 0.0, 1.0, 0.2346, 0.0, 0.0, 1.0, 0.2346, 0.0, 0.0, 1.0, 0.2346, 0.0, 0.0, 1.0, 0.2346, 0.0, 0.0, 1.0, 0.2346, 0.0, 0.0, 1.0, 0.2346, 0.0, 0.0, 1.0, 0.2346, 0.0, 0.0, 1.0, 0.2346, 0.0, 0.0, 1.0, 0.2346, 0.0, 0.0, 1.0, 0.2346, 0.0, 0.0, 1.0, 0.2346, 0.0, 0.0, 1.0, 0.2346, 0.0, 0.0, 1.0, 0.2346, 0.0, 0.0, 1.0, 0.2346, 0.0, 0.0, 1.0, 0.2346, 0.0, 0.0, 1.0, 0.2346, 0.0, 0.0, 1.0, 0.2346, 0.0, 0.0, 1.0, 0.2346, 0.0, 0.0, 1.0, 0.2346, 0.0, 0.0, 1.0, 0.2346, 0.0, 0.0, 1.0, 0.2346, 0.0, 0.0, 1.0, 0.2346, 0.0, 0.0, 1.0, 0.2346, 0.0, 0.0, 1.0, 0.2346, 0.0, 0.0, 1.0, 0.2346, 0.0, 0.0, 1.0, 0.2346, 0.0, 0.0, 1.0, 0.2346, 0.0, 0.0, 1.0, 0.2346, 0.0, 0.0, 1.0, 0.2346, 0.0, 0.0, 1.0, 0.2346, 0.0, 0.0, 1.0, 0.2346, 0.0, 0.0, 1.0, 0.2346, 0.0, 0.0, 1.0, 0.2346, 0.0, 0.0, 1.0, 0.2346, 0.0, 0.0, 1.0, 0.2346, 0.0, 0.0, 1.0, 0.2346, 0.0, 0.0, 1.0, 0.2346, 0.0, 0.0, 1.0, 0.2346, 0.0, 0.0, 1.0, 0.2346, 0.0, 0.0, 1.0, 0.2346, 0.0, 0.0, 1.0, 0.2346, 0.0, 0.0, 1.0, 0.2346, 0.0, 0.0, 1.0, 0.2346, 0.0, 0.0, 1.0, 0.2346, 0.0, 0.0, 1.0, 0.2346, 0.0, 0.0, 1.0, 0.2346, 0.0, 0.0, 1.0, 0.2346, 0.0, 0.0, 1.0, 0.2346, 0.0, 0.0, 1.0, 0.2346, 0.0, 0.0, 1.0, 0.2346, 0.0, 0.0, 1.0, 0.2346, 0.0, 0.0, 1.0, 0.2346, 0.0, 0.0, 1.0, 0.2346, 0.0, 0.0, 1.0, 0.2346, 0.0, 0.0, 1.0, 0.2346, 0.0, 0.0, 1.0, 0.2346, 0.0, 0.0, 1.0, 0.2346, 0.0, 0.0, 1.0, 0.2346, 0.0, 0.0, 1.0, 0.2346, 0.0, 0.0, 1.0, 0.2346, 0.0, 0.0, 1.0, 0.2346, 0.0, 0.0, 1.0, 0.2346, 0.0, 0.0, 1.0, 0.2346, 0.0, 0.0, 1.0, 0.2346, 0.0, 0.0, 1.0, 0.2346, 0.0, 0.0, 1.0, 0.2346, 0.0, 0.0, 1.0, 0.2346, 0.0, 0.0, 1.0, 0.2346, 0.0, 0.0, 1.0, 0.2346, 0.0, 0.0, 1.0, 0.2346, 0.0, 0.0, 1.0, 0.2346, 0.0, 0.0, 1.0, 0.2346, 0.0, 0.0, 1.0, 0.2346, 0.0, 0.0, 1.0, 0.2346, 0.0, 0.0, 1.0, 0.2346, 0.0, 0.0, 1.0, 0.2346, 0.0, 0.0, 1.0, 0.2346, 0.0, 0.0, 1.0, 0.2346, 0.0, 0.0, 1.0, 0.2346, 0.0, 0.0, 1.0, 0.2346, 0.0, 0.0, 1.0, 0.2346, 0.0, 0.0, 1.0, 0.2346, 0.0, 0.0, 1.0, 0.2346, 0.0, 0.0, 1.0, 0.2346, 0.0, 0.0, 1.0, 0.2346, 0.0, 0.0, 1.0, 0.2346, 0.0, 0.0, 1.0, 0.2346, 0.0, 0.0, 1.0, 0.2346, 0.0, 0.0, 1.0, 0.2346, 0.0, 0.0, 1.0, 0.2346, 0.0, 0.0, 1.0, 0.2346, 0.0, 0.0, 1.0, 0.2346, 0.0, 0.0, 1.0, 0.2346, 0.0, 0.0, 1.0, 0.2346, 0.0, 0.0, 1.0, 0.2346, 0.0, 0.0, 1.0, 0.2346, 0.0, 0.0, 1.0, 0.2346, 0.0, 0.0, 1.0, 0.2346, 0.0, 0.0, 1.0, 0.2346, 0.0, 0.0, 1.0, 0.2346, 0.0, 0.0, 1.0, 0.2346, 0.0, 0.0, 1.0, 0.2346, 0.0, 0.0, 1.0, 0.2346, 0.0, 0.0, 1.0, 0.2346, 0.0, 0.0, 1.0, 0.2346, 0.0, 0.0, 1.0, 0.2346, 0.0, 0.0, 1.0, 0.2346, 0.0, 0.0, 1.0, 0.2346, 0.0, 0.0, 1.0, 0.2346, 0.0, 0.0, 1.0, 0.2346, 0.0, 0.0, 1.0, 0.2346, 0.0, 0.0, 1.0, 0.2346, 0.0, 0.0, 1.0, 0.2346, 0.0, 0.0, 1.0, 0.2346, 0.0, 0.0, 1.0, 0.2346, 0.0, 0.0, 1.0, 0.2346, 0.0, 0.0, 1.0])
me_med2_1_png.use_remesh_preserve_volume = False
me_med2_1_png.use_remesh_preserve_attributes = False
me_med2_1_png.use_mirror_vertex_groups = False
me_med2_1_png.update()

# ---- objects
ob_med2_1_shadowmesh = bpy.data.objects.new('med2_1_shadowmesh', me_med2_1_png_001)
ob_med2_1_mesh = bpy.data.objects.new('med2_1_mesh', me_med2_1_png)

# ---- transforms, parenting, visibility, modifiers, constraints
ob_med2_1_shadowmesh.location = (0.0, 0.0, 0.0)
ob_med2_1_shadowmesh.lineart.crease_threshold = 0.0
ob_med2_1_mesh.location = (0.0, 0.0, 0.0)
ob_med2_1_mesh.hide_viewport = True
ob_med2_1_mesh.lineart.crease_threshold = 0.0

# ---- collection membership
col_collection_7.objects.link(ob_med2_1_shadowmesh)
col_collection_7.objects.link(ob_med2_1_mesh)

# ---- scene / render settings (as saved in the file)
scene.frame_start = 1; scene.frame_end = 2; scene.frame_set(1)
scene.render.engine = 'BLENDER_EEVEE_NEXT'
scene.render.image_settings.color_mode = 'RGB'
scene.render.image_settings.compression = 90
scene.render.resolution_percentage = 50
scene.render.dither_intensity = 0.0
scene.render.bake_margin = 2
scene.render.bake_bias = 0.0
scene.cycles.use_denoising = False
scene.cycles.samples = 10
scene.cycles.sampling_pattern = 'TABULATED_SOBOL'
scene.cycles.light_sampling_threshold = 0.0
scene.cycles.use_adaptive_sampling = False
scene.cycles.use_light_tree = False
scene.cycles.blur_glossy = 0.0
scene.cycles.volume_bounces = 1
scene.cycles.pixel_filter_type = 'GAUSSIAN'
scene.cycles.sample_clamp_indirect = 0.0
scene.view_settings.view_transform = 'Standard'
bpy.context.view_layer.update()

# ---- added for rendering (the .blend has no active camera and no usable light): camera, sun
cam_auto = bpy.data.cameras.new('AutoCamera')
cam_auto.lens = 50.0
cam_auto.sensor_width = 36.0
cam_auto.clip_end = 1000.0
ob_auto_camera = bpy.data.objects.new('AutoCamera', cam_auto)
scene.collection.objects.link(ob_auto_camera)
ob_auto_camera.location = (3.3503, -2.77536, 2.68024)
ob_auto_camera.rotation_euler = (1.09748, -7.21219e-08, 0.694738)
scene.camera = ob_auto_camera
light_auto_sun = bpy.data.lights.new('AutoSun', 'SUN')
light_auto_sun.energy = 3.0
light_auto_sun.angle = 0.0523599
ob_auto_sun = bpy.data.objects.new('AutoSun', light_auto_sun)
scene.collection.objects.link(ob_auto_sun)
ob_auto_sun.rotation_euler = (0.872665, 0.174533, 0.523599)
bpy.context.view_layer.update()

